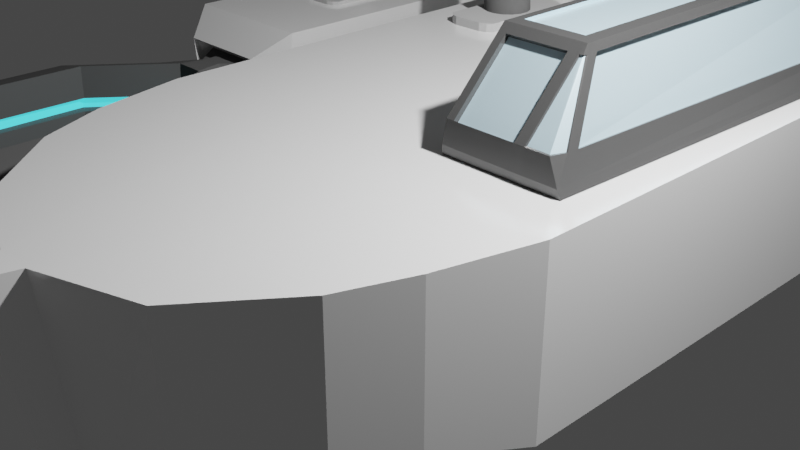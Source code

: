# Source: Valka.blend  (saved by Blender 4.0.36; exported with 4.5.12 LTS)
import bpy
from mathutils import Matrix  # noqa: F401  (used for matrix-valued properties, if any)

bpy.ops.wm.read_factory_settings(use_empty=True)
scene = bpy.context.scene
scene.name = 'Scene'

# ---- collections
col_collection = bpy.data.collections.new('Collection'); scene.collection.children.link(col_collection)
col_disccatcher = bpy.data.collections.new('DiscCatcher'); col_collection.children.link(col_disccatcher)

# ---- materials (node trees are filled in below, after node groups)
mat_white_medium_gloss = bpy.data.materials.new('white_medium_gloss')
mat_white_medium_gloss.use_transparent_shadow = False
mat_gray_medium_flat = bpy.data.materials.new('gray_medium_flat')
mat_gray_medium_flat.use_transparent_shadow = False
mat_glass = bpy.data.materials.new('glass')
mat_glass.use_transparent_shadow = False
mat_gray_medium_gloss = bpy.data.materials.new('gray_medium_gloss')
mat_gray_medium_gloss.alpha_threshold = 0.0
mat_gray_medium_gloss.use_transparent_shadow = False
mat_gray_medium_gloss.roughness = 0.5
mat_gray_medium_gloss.line_color = (0.0, 0.0, 0.0, 1.0)
mat_gray_light_flat = bpy.data.materials.new('gray_light_flat')
mat_gray_light_flat.use_transparent_shadow = False
mat_mag_lev_glow = bpy.data.materials.new('mag_lev_glow')
mat_mag_lev_glow.use_transparent_shadow = False

# ---- material node trees
mat_white_medium_gloss.use_nodes = True; mat_white_medium_gloss.node_tree.nodes.clear()
_N = mat_white_medium_gloss.node_tree.nodes; _L = mat_white_medium_gloss.node_tree.links
n0 = _N.new('ShaderNodeBsdfPrincipled'); n0.name = 'Principled BSDF'; n0.location = (10, 300)
n0.distribution = 'GGX'
n0.subsurface_method = 'RANDOM_WALK_SKIN'
n0.inputs[0].default_value = (1.0, 1.0, 1.0, 1.0)
n0.inputs[1].default_value = 0.2913
n0.inputs[2].default_value = 0.1693
n0.inputs[3].default_value = 1.45
n0.inputs[27].default_value = (0.0, 0.0, 0.0, 1.0)
n0.inputs[28].default_value = 1.0
n1 = _N.new('ShaderNodeOutputMaterial'); n1.name = 'Material Output'; n1.location = (300, 300)
_L.new(n0.outputs[0], n1.inputs[0])
n1.is_active_output = True
mat_gray_medium_flat.use_nodes = True; mat_gray_medium_flat.node_tree.nodes.clear()
_N = mat_gray_medium_flat.node_tree.nodes; _L = mat_gray_medium_flat.node_tree.links
n0 = _N.new('ShaderNodeBsdfPrincipled'); n0.name = 'Principled BSDF'; n0.location = (10, 300)
n0.distribution = 'GGX'
n0.subsurface_method = 'RANDOM_WALK_SKIN'
n0.inputs[0].default_value = (0.1025, 0.1025, 0.1025, 1.0)
n0.inputs[2].default_value = 1.0
n0.inputs[3].default_value = 1.45
n0.inputs[13].default_value = 0.1457
n0.inputs[27].default_value = (0.0, 0.0, 0.0, 1.0)
n0.inputs[28].default_value = 1.0
n1 = _N.new('ShaderNodeOutputMaterial'); n1.name = 'Material Output'; n1.location = (300, 300)
_L.new(n0.outputs[0], n1.inputs[0])
n1.is_active_output = True
mat_glass.use_nodes = True; mat_glass.node_tree.nodes.clear()
_N = mat_glass.node_tree.nodes; _L = mat_glass.node_tree.links
n0 = _N.new('ShaderNodeBsdfPrincipled'); n0.name = 'Principled BSDF'; n0.location = (10, 300)
n0.distribution = 'GGX'
n0.subsurface_method = 'RANDOM_WALK_SKIN'
n0.inputs[0].default_value = (0.528, 0.7094, 0.8, 1.0)
n0.inputs[1].default_value = 0.3307
n0.inputs[2].default_value = 0.311
n0.inputs[3].default_value = 1.45
n0.inputs[13].default_value = 0.3661
n0.inputs[27].default_value = (0.0, 0.0, 0.0, 1.0)
n0.inputs[28].default_value = 1.0
n1 = _N.new('ShaderNodeOutputMaterial'); n1.name = 'Material Output'; n1.location = (300, 300)
_L.new(n0.outputs[0], n1.inputs[0])
n1.is_active_output = True
mat_gray_medium_gloss.use_nodes = True; mat_gray_medium_gloss.node_tree.nodes.clear()
_N = mat_gray_medium_gloss.node_tree.nodes; _L = mat_gray_medium_gloss.node_tree.links
n0 = _N.new('ShaderNodeOutputMaterial'); n0.name = 'Material Output'; n0.location = (300, 300)
n1 = _N.new('ShaderNodeBsdfPrincipled'); n1.name = 'Principled BSDF'; n1.location = (10, 300)
n1.distribution = 'GGX'
n1.subsurface_method = 'RANDOM_WALK_SKIN'
n1.inputs[0].default_value = (0.08353, 0.08353, 0.08353, 1.0)
n1.inputs[1].default_value = 0.2677
n1.inputs[2].default_value = 0.2323
n1.inputs[3].default_value = 1.45
n1.inputs[13].default_value = 0.6969
n1.inputs[27].default_value = (0.0, 0.0, 0.0, 1.0)
n1.inputs[28].default_value = 1.0
_L.new(n1.outputs[0], n0.inputs[0])
n0.is_active_output = True
mat_gray_light_flat.use_nodes = True; mat_gray_light_flat.node_tree.nodes.clear()
_N = mat_gray_light_flat.node_tree.nodes; _L = mat_gray_light_flat.node_tree.links
n0 = _N.new('ShaderNodeBsdfPrincipled'); n0.name = 'Principled BSDF'; n0.location = (10, 300)
n0.distribution = 'GGX'
n0.subsurface_method = 'RANDOM_WALK_SKIN'
n0.inputs[0].default_value = (0.448, 0.448, 0.448, 1.0)
n0.inputs[2].default_value = 1.0
n0.inputs[3].default_value = 1.45
n0.inputs[27].default_value = (0.0, 0.0, 0.0, 1.0)
n0.inputs[28].default_value = 1.0
n1 = _N.new('ShaderNodeOutputMaterial'); n1.name = 'Material Output'; n1.location = (300, 300)
_L.new(n0.outputs[0], n1.inputs[0])
n1.is_active_output = True
mat_mag_lev_glow.use_nodes = True; mat_mag_lev_glow.node_tree.nodes.clear()
_N = mat_mag_lev_glow.node_tree.nodes; _L = mat_mag_lev_glow.node_tree.links
n0 = _N.new('ShaderNodeBsdfPrincipled'); n0.name = 'Principled BSDF'; n0.location = (10, 300)
n0.distribution = 'GGX'
n0.subsurface_method = 'RANDOM_WALK_SKIN'
n0.inputs[0].default_value = (0.07817, 0.6683, 0.8, 1.0)
n0.inputs[3].default_value = 1.45
n0.inputs[27].default_value = (0.07251, 0.8481, 0.9551, 1.0)
n0.inputs[28].default_value = 1.0
n1 = _N.new('ShaderNodeOutputMaterial'); n1.name = 'Material Output'; n1.location = (300, 300)
_L.new(n0.outputs[0], n1.inputs[0])
n1.is_active_output = True

# ---- world
world_world = bpy.data.worlds.new('World'); scene.world = world_world
world_world.use_nodes = True; world_world.node_tree.nodes.clear()
_N = world_world.node_tree.nodes; _L = world_world.node_tree.links
n0 = _N.new('ShaderNodeOutputWorld'); n0.name = 'World Output'; n0.location = (300, 300)
n1 = _N.new('ShaderNodeBackground'); n1.name = 'Background'; n1.location = (10, 300)
n1.inputs[0].default_value = (0.05088, 0.05088, 0.05088, 1.0)
_L.new(n1.outputs[0], n0.inputs[0])
n0.is_active_output = True
world_world.color = (0.05088, 0.05088, 0.05088)
world_world.use_sun_shadow = False
world_world.sun_shadow_jitter_overblur = 0.0

# ---- cameras
cam_camera = bpy.data.cameras.new('Camera')
cam_camera.clip_end = 100.0
cam_camera.ortho_scale = 7.314

# ---- lights
light_light = bpy.data.lights.new('Light', 'POINT')
light_light.transmission_factor = 0.0
light_light.use_soft_falloff = False
light_light.energy = 1000.0
light_light.shadow_soft_size = 0.1
light_light.shadow_maximum_resolution = 0.006
light_light.use_absolute_resolution = True

# ---- meshes
me_cube = bpy.data.meshes.new('Cube')
me_cube.from_pydata([(1.95, 14.74, 0.7684), (1.95, 14.74, -0.7684), (2.558, -0.7949, 1.0), (2.558, -0.7949, -1.0), (-2.08, 14.74, 0.7684), (-2.08, 14.74, -0.7684), (-2.687, -0.7949, 1.0), (-2.687, -0.7949, -1.0), (-1.297, -3.599, -0.4216), (-1.297, -3.599, 0.9725), (1.239, -3.599, 0.9725), (1.239, -3.599, -0.4216), (0.7819, 14.37, -0.9316), (0.9024, 14.37, -0.9072), (0.8093, -1.26, 1.0), (-0.9391, -1.26, 1.0), (-0.5066, -0.7837, -2.233), (0.3519, -0.7837, -2.244), (1.612, 14.37, 0.7587), (-1.904, 14.37, 0.7121), (0.1383, -3.965, 0.9725), (-0.2681, -3.965, 0.9725), (-0.2659, -3.643, -1.72), (0.1361, -3.643, -1.72), (-2.687, 5.245, -1.0), (2.558, 5.245, 1.0), (-2.687, 5.245, 1.0), (2.558, 5.245, -1.0), (-0.9391, 5.528, -1.77), (0.8093, 5.528, -1.77), (0.8093, 5.245, 1.0), (-0.9391, 5.245, 1.0), (-2.687, 13.76, 1.0), (2.558, 13.76, -1.0), (-2.687, 13.76, -1.0), (2.558, 13.76, 1.0), (-2.08, 14.84, -1.824), (-0.9391, 14.82, -2.055), (-2.415, 13.82, 1.968), (-2.08, 14.8, 1.952), (0.8093, 14.8, 2.184), (1.95, 14.8, 1.952), (-0.9391, 14.8, 2.184), (2.285, 13.82, 1.968), (1.916, 6.094, 2.184), (0.8093, 13.82, 2.184), (0.8093, 6.094, 2.184), (-0.9391, 13.82, 2.184), (-0.9391, 6.094, 2.184), (-2.046, 6.094, 2.184), (2.285, 13.84, -1.76), (1.95, 14.84, -1.824), (0.8093, 14.82, -2.055), (-2.415, 13.84, -1.76), (-2.35, 5.464, -1.579), (-0.9391, 13.87, -2.058), (-0.9391, 5.576, -2.081), (0.8093, 13.87, -2.058), (0.8093, 5.576, -2.081), (2.221, 5.464, -1.579), (-0.8615, 6.03, 2.095), (-0.8615, 5.309, 1.089), (0.7317, 5.309, 1.089), (0.7317, 6.03, 2.095), (2.354, 5.309, 1.089), (-2.455, 5.309, 1.089), (1.807, 6.03, 2.095), (-1.87, 6.03, 2.095), (-0.8615, 6.131, 2.022), (-0.8615, 5.41, 1.017), (0.7317, 5.41, 1.017), (0.7317, 6.131, 2.022), (-2.455, 5.41, 1.017), (-1.87, 6.131, 2.022), (2.445, 5.27, -1.071), (0.9022, 5.519, -1.751), (2.148, 5.463, -1.582), (0.9022, 5.561, -2.025), (2.446, 5.573, -0.9807), (0.9035, 5.822, -1.66), (2.149, 5.767, -1.491), (0.9035, 5.865, -1.934), (-1.125, 5.51, -1.732), (-2.462, 5.294, -1.143), (-1.125, 5.547, -1.969), (-2.204, 5.462, -1.585), (-1.076, 5.822, -1.652), (-2.525, 5.588, -1.014), (-1.076, 5.862, -1.909), (-2.246, 5.77, -1.493), (1.842, 14.37, -0.7164), (1.842, 14.37, 0.7121), (2.235, -0.8957, 1.0), (2.235, 5.245, 1.0), (1.703, 14.8, 2.003), (1.676, 6.094, 2.184), (2.178, 13.82, 2.184), (1.703, 14.84, -1.874), (1.915, 5.488, -1.688), (2.178, 13.85, -1.994), (2.191, 5.309, 1.089), (1.652, 6.03, 2.095), (2.206, 5.41, 1.017), (1.667, 6.131, 2.022), (2.11, 5.324, -1.219), (1.877, 5.484, -1.678), (2.112, 5.627, -1.128), (1.879, 5.788, -1.587), (-1.904, 14.37, -0.7164), (1.008, -1.207, 1.0), (1.008, 5.495, -1.683), (0.9388, 14.82, -2.029), (0.9695, 5.563, -2.024), (1.008, 13.86, -2.049), (1.077, 5.49, -1.674), (1.044, 5.55, -1.975), (1.079, 5.794, -1.583), (1.045, 5.854, -1.884), (0.6245, -0.7849, -2.072), (-0.8431, 14.37, -0.9316), (1.008, 5.245, 1.0), (0.9388, 14.8, 2.158), (0.935, 6.094, 2.184), (1.008, 13.82, 2.184), (0.9126, 5.309, 1.089), (0.8462, 6.03, 2.095), (0.9126, 5.41, 1.017), (0.8462, 6.131, 2.022), (2.415, 5.245, 1.0), (2.235, -0.2329, 1.0), (2.246, 5.441, 1.288), (-1.905, 14.74, -0.7119), (1.841, 14.74, 0.7165), (1.841, 14.74, -0.7119), (-1.905, 14.74, 0.7165), (0.7802, 14.82, -1.908), (1.841, 14.83, -1.693), (-0.8448, 14.79, 2.032), (1.841, 14.79, 1.817), (0.7802, 14.79, 2.032), (1.611, 14.79, 1.864), (-1.905, 14.79, 1.817), (-0.8448, 14.82, -1.908), (-1.905, 14.83, -1.693), (0.9006, 14.82, -1.884), (0.9006, 14.79, 2.008), (1.611, 14.83, -1.74), (-0.8431, 14.37, 0.9273), (0.7819, 14.37, 0.9273), (0.7819, 14.44, -1.912), (1.842, 14.46, -1.698), (-0.8431, 14.42, 2.028), (1.842, 14.42, 1.813), (0.7819, 14.42, 2.028), (1.612, 14.42, 1.859), (-1.904, 14.42, 1.813), (-0.8431, 14.44, -1.912), (-1.904, 14.46, -1.698), (0.9024, 14.44, -1.888), (0.9024, 14.37, 0.9029), (1.612, 14.37, -0.7631), (0.9024, 14.42, 2.003), (1.612, 14.45, -1.744), (-2.481, -1.866, -0.7108), (-2.481, -1.866, 0.9863), (2.272, -1.866, -0.7108), (2.272, -1.866, 0.9863), (0.4868, -2.69, 0.9863), (-0.6957, -2.69, 0.9863), (-0.4572, -1.873, -2.06), (0.3162, -1.837, -2.094), (1.916, -2.045, 0.9863), (0.5642, -1.834, -1.935), (0.6896, -2.596, 0.9863), (-2.166, -2.617, -0.5662), (1.983, -2.617, -0.5662), (0.3148, -3.353, 0.9794), (-0.5363, -3.353, 0.9794), (-0.4074, -2.929, -1.864), (0.2105, -2.917, -1.9), (1.655, -2.834, 0.9794), (0.4007, -2.869, -1.717), (0.515, -3.291, 0.9794), (-2.166, -2.617, 0.9794), (1.983, -2.617, 0.9794), (-0.2532, -2.929, -1.979), (-0.2404, -1.844, -2.175), (-0.2148, -0.7837, -2.363), (-0.2078, 5.528, -1.77), (0.1537, -2.929, -1.979), (0.3611, 5.528, -1.77), (0.2063, -0.7837, -2.363), (0.1712, -1.844, -2.175), (0.05146, -4.342, 0.9739), (-0.1813, -4.342, 0.9739), (-0.18, -3.901, -1.745), (0.05023, -3.901, -1.745), (-0.1362, -3.681, -2.011), (0.05771, -3.681, -2.011), (0.06617, -2.966, -2.217), (-0.1301, -2.966, -2.217), (0.07463, -1.911, -2.413), (-0.1239, -1.911, -2.413), (0.1662, 5.49, -2.061), (-0.1082, 5.49, -2.061), (-0.1116, -0.8214, -2.589), (0.09155, -0.8214, -2.589)], [], [(31, 26, 6, 15), (183, 174, 8, 9), (34, 32, 4, 5), (27, 25, 2, 3), (39, 42, 137, 141), (22, 21, 9, 8), (177, 183, 9, 21), (175, 184, 10, 11), (176, 177, 21, 20), (174, 178, 22, 8), (178, 185, 22), (196, 198, 23), (94, 41, 138, 140), (52, 37, 142, 135), (24, 28, 16, 7), (28, 188, 187, 16), (120, 30, 14, 109), (30, 31, 15, 14), (35, 0, 41, 43), (128, 25, 64), (0, 1, 133, 132), (24, 34, 53, 54), (33, 35, 25, 27), (33, 27, 59, 50), (7, 6, 26, 24), (25, 44, 66, 130, 64), (25, 35, 43, 44), (111, 52, 135, 144), (1, 0, 35, 33), (29, 190, 188, 28, 56, 58), (110, 29, 75, 114), (51, 97, 146, 136), (97, 111, 144, 146), (24, 26, 32, 34), (45, 47, 48, 46), (123, 45, 46, 122), (47, 38, 49, 48), (42, 39, 38, 47), (121, 40, 45, 123), (40, 42, 47, 45), (26, 31, 61, 65), (32, 26, 49, 38), (4, 32, 38, 39), (37, 36, 143, 142), (55, 57, 58, 56), (53, 55, 56, 54), (99, 50, 59, 98), (97, 51, 50, 99), (36, 37, 55, 53), (37, 52, 57, 55), (28, 24, 83, 82), (34, 5, 36, 53), (1, 33, 50, 51), (41, 0, 132, 138), (64, 128, 93, 100), (125, 124, 126, 127), (67, 65, 72, 73), (122, 46, 63, 125), (49, 26, 65, 67), (48, 49, 67, 60), (31, 30, 62, 61), (46, 48, 60, 63), (72, 69, 68, 73), (69, 70, 71, 68), (60, 67, 73, 68), (63, 60, 68, 71), (65, 61, 69, 72), (61, 62, 70, 69), (75, 77, 81, 79), (59, 27, 74, 76), (29, 58, 77, 75), (98, 59, 76, 105), (116, 79, 81, 117), (114, 75, 79, 116), (105, 76, 80, 107), (76, 74, 78, 80), (83, 85, 89, 87), (54, 56, 84, 85), (56, 28, 82, 84), (24, 54, 85, 83), (86, 87, 89, 88), (84, 82, 86, 88), (85, 84, 88, 89), (82, 83, 87, 86), (115, 105, 107, 117), (74, 104, 106, 78), (78, 106, 107, 80), (112, 98, 105, 115), (124, 100, 102, 126), (126, 102, 103, 127), (44, 95, 101, 66), (102, 100, 101, 103), (111, 97, 99, 113), (113, 99, 98, 112), (41, 94, 96, 43), (43, 96, 95, 44), (4, 39, 141, 134), (104, 74, 27, 3, 118, 110, 114), (1, 51, 136, 133), (120, 93, 100, 124), (25, 128, 93, 129, 92, 2), (180, 182, 176, 20, 10, 184), (179, 181, 175, 11, 23), (121, 94, 140, 145), (29, 110, 118, 17), (5, 4, 134, 131), (30, 120, 124, 62), (42, 40, 139, 137), (57, 113, 112, 58), (52, 111, 113, 57), (124, 125, 63, 62), (70, 62, 63, 71), (58, 112, 115, 77), (77, 115, 117, 81), (104, 114, 116, 106), (106, 116, 117, 107), (95, 122, 125, 101), (101, 125, 127, 103), (94, 121, 123, 96), (96, 123, 122, 95), (40, 121, 145, 139), (93, 120, 109, 92, 129), (100, 101, 66, 130, 64), (137, 139, 153, 151), (131, 134, 19, 108), (141, 137, 151, 155), (132, 133, 90, 91), (143, 131, 108, 157), (140, 138, 152, 154), (135, 142, 156, 149), (138, 132, 91, 152), (144, 135, 149, 158), (136, 146, 162, 150), (139, 145, 161, 153), (142, 143, 157, 156), (145, 140, 154, 161), (133, 136, 150, 90), (134, 141, 155, 19), (36, 5, 131, 143), (160, 18, 91, 90), (108, 19, 147, 119), (119, 147, 148, 12), (119, 12, 149, 156), (160, 90, 150, 162), (148, 147, 151, 153), (159, 148, 153, 161), (147, 19, 155, 151), (108, 119, 156, 157), (91, 18, 154, 152), (13, 160, 162, 158), (13, 159, 18, 160), (12, 148, 159, 13), (12, 13, 158, 149), (18, 159, 161, 154), (146, 144, 158, 162), (92, 109, 173, 171), (17, 118, 172, 170), (2, 92, 171, 166), (16, 187, 186, 169), (7, 16, 169, 163), (14, 15, 168, 167), (109, 14, 167, 173), (3, 2, 166, 165), (15, 6, 164, 168), (6, 7, 163, 164), (171, 173, 182, 180), (170, 172, 181, 179), (3, 165, 172, 118), (166, 171, 180, 184), (169, 186, 185, 178), (163, 169, 178, 174), (167, 168, 177, 176), (173, 167, 176, 182), (165, 166, 184, 175), (168, 164, 183, 177), (164, 163, 174, 183), (196, 193, 194, 195), (191, 192, 201, 206), (186, 187, 205, 202), (190, 191, 206, 203), (187, 188, 204, 205), (191, 190, 29, 17), (192, 191, 17, 170), (23, 189, 179), (189, 192, 170, 179), (20, 21, 194, 193), (23, 20, 193, 196), (21, 22, 195, 194), (200, 202, 201, 199), (205, 204, 203, 206), (202, 205, 206, 201), (197, 200, 199, 198), (188, 190, 203, 204), (22, 185, 200, 197), (189, 23, 198, 199), (185, 186, 202, 200), (197, 198, 196, 195), (192, 189, 199, 201), (197, 195, 22), (10, 20, 23, 11), (172, 165, 175, 181)])
me_cube.polygons.foreach_set('material_index', [0, 0, 0, 0, 0, 0, 0, 0, 0, 0, 0, 0, 0, 0, 0, 0, 0, 0, 0, 0, 0, 0, 0, 0, 0, 0, 0, 0, 0, 0, 0, 0, 0, 0, 0, 0, 0, 0, 0, 0, 0, 0, 0, 0, 0, 0, 0, 0, 0, 0, 0, 0, 0, 0, 0, 0, 0, 0, 0, 0, 0, 0, 1, 1, 0, 0, 0, 0, 0, 0, 0, 0, 1, 0, 0, 0, 0, 0, 0, 0, 1, 0, 0, 0, 0, 0, 1, 0, 0, 0, 0, 0, 0, 0, 0, 0, 0, 0, 0, 0, 0, 0, 0, 0, 0, 0, 0, 0, 0, 0, 0, 0, 0, 0, 0, 1, 0, 0, 0, 0, 0, 0, 0, 0, 0, 0, 0, 0, 0, 0, 0, 0, 0, 0, 0, 0, 0, 0, 0, 1, 1, 1, 1, 1, 1, 1, 1, 1, 1, 1, 1, 1, 1, 1, 0, 0, 0, 0, 0, 0, 0, 0, 0, 0, 0, 0, 0, 0, 0, 0, 0, 0, 0, 0, 0, 0, 0, 0, 0, 0, 0, 0, 0, 0, 0, 0, 0, 0, 0, 0, 0, 0, 0, 0, 0, 0, 0, 0, 0, 0, 0])
_uv = me_cube.uv_layers.new(name='UVMap')
_uv.uv.foreach_set('vector', [0.7917, 0.6484, 0.875, 0.6484, 0.875, 0.75, 0.7917, 0.75, 0.625, 0.0, 0.375, 0.0, 0.375, 0.0, 0.625, 0.0, 0.375, 0.2347, 0.625, 0.2347, 0.625, 0.25, 0.375, 0.25, 0.375, 0.6484, 0.625, 0.6484, 0.625, 0.75, 0.375, 0.75, 0.875, 0.5, 0.7917, 0.5, 0.7917, 0.5, 0.875, 0.5, 0.375, 0.9167, 0.625, 0.9167, 0.625, 1.0, 0.375, 1.0, 0.7917, 0.75, 0.875, 0.75, 0.875, 0.75, 0.7917, 0.75, 0.375, 0.75, 0.625, 0.75, 0.625, 0.75, 0.375, 0.75, 0.7083, 0.75, 0.7917, 0.75, 0.7917, 0.75, 0.7083, 0.75, 0.125, 0.75, 0.2083, 0.75, 0.2083, 0.75, 0.125, 0.75, 0.2083, 0.75, 0.23, 0.75, 0.2083, 0.75, 0.375, 0.8333, 0.2917, 0.75, 0.2917, 0.75, 0.6431, 0.5, 0.625, 0.5, 0.625, 0.5, 0.6431, 0.5, 0.2917, 0.5, 0.2083, 0.5, 0.2083, 0.5, 0.2917, 0.5, 0.125, 0.6484, 0.2083, 0.6484, 0.2083, 0.75, 0.125, 0.75, 0.2083, 0.6484, 0.2432, 0.6484, 0.2359, 0.75, 0.2083, 0.75, 0.6989, 0.6484, 0.7083, 0.6484, 0.7083, 0.75, 0.6989, 0.75, 0.7083, 0.6484, 0.7917, 0.6484, 0.7917, 0.75, 0.7083, 0.75, 0.625, 0.5153, 0.625, 0.5, 0.625, 0.5, 0.625, 0.5153, 0.634, 0.6484, 0.625, 0.6484, 0.625, 0.6484, 0.625, 0.5, 0.375, 0.5, 0.375, 0.5, 0.625, 0.5, 0.375, 0.1016, 0.375, 0.2347, 0.375, 0.2347, 0.375, 0.1016, 0.375, 0.5153, 0.625, 0.5153, 0.625, 0.6484, 0.375, 0.6484, 0.375, 0.5153, 0.375, 0.6484, 0.375, 0.6484, 0.375, 0.5153, 0.375, 0.0, 0.625, 0.0, 0.625, 0.1016, 0.375, 0.1016, 0.625, 0.6484, 0.625, 0.6484, 0.625, 0.6484, 0.625, 0.6484, 0.625, 0.6484, 0.625, 0.6484, 0.625, 0.5153, 0.625, 0.5153, 0.625, 0.6484, 0.3011, 0.5, 0.2917, 0.5, 0.2917, 0.5, 0.3011, 0.5, 0.375, 0.5, 0.625, 0.5, 0.625, 0.5153, 0.375, 0.5153, 0.2917, 0.6484, 0.2703, 0.6484, 0.2432, 0.6484, 0.2083, 0.6484, 0.2083, 0.6484, 0.2917, 0.6484, 0.3011, 0.6484, 0.2917, 0.6484, 0.2917, 0.6484, 0.3011, 0.6484, 0.375, 0.5, 0.3569, 0.5, 0.3569, 0.5, 0.375, 0.5, 0.3569, 0.5, 0.3011, 0.5, 0.3011, 0.5, 0.3569, 0.5, 0.375, 0.1016, 0.625, 0.1016, 0.625, 0.2347, 0.375, 0.2347, 0.7083, 0.5153, 0.7917, 0.5153, 0.7917, 0.6484, 0.7083, 0.6484, 0.6989, 0.5153, 0.7083, 0.5153, 0.7083, 0.6484, 0.6989, 0.6484, 0.7917, 0.5153, 0.875, 0.5153, 0.875, 0.6484, 0.7917, 0.6484, 0.7917, 0.5, 0.875, 0.5, 0.875, 0.5153, 0.7917, 0.5153, 0.6989, 0.5, 0.7083, 0.5, 0.7083, 0.5153, 0.6989, 0.5153, 0.7083, 0.5, 0.7917, 0.5, 0.7917, 0.5153, 0.7083, 0.5153, 0.875, 0.6484, 0.7917, 0.6484, 0.7917, 0.6484, 0.875, 0.6484, 0.625, 0.2347, 0.625, 0.1016, 0.625, 0.1016, 0.625, 0.2347, 0.625, 0.25, 0.625, 0.2347, 0.625, 0.2347, 0.625, 0.25, 0.2083, 0.5, 0.125, 0.5, 0.125, 0.5, 0.2083, 0.5, 0.2083, 0.5153, 0.2917, 0.5153, 0.2917, 0.6484, 0.2083, 0.6484, 0.125, 0.5153, 0.2083, 0.5153, 0.2083, 0.6484, 0.125, 0.6484, 0.3569, 0.5153, 0.375, 0.5153, 0.375, 0.6484, 0.3569, 0.6484, 0.3569, 0.5, 0.375, 0.5, 0.375, 0.5153, 0.3569, 0.5153, 0.125, 0.5, 0.2083, 0.5, 0.2083, 0.5153, 0.125, 0.5153, 0.2083, 0.5, 0.2917, 0.5, 0.2917, 0.5153, 0.2083, 0.5153, 0.2083, 0.6484, 0.125, 0.6484, 0.125, 0.6484, 0.2083, 0.6484, 0.375, 0.2347, 0.375, 0.25, 0.375, 0.25, 0.375, 0.2347, 0.375, 0.5, 0.375, 0.5153, 0.375, 0.5153, 0.375, 0.5, 0.625, 0.5, 0.625, 0.5, 0.625, 0.5, 0.625, 0.5, 0.625, 0.6484, 0.634, 0.6484, 0.6431, 0.6484, 0.6431, 0.6484, 0.6989, 0.6484, 0.6989, 0.6484, 0.6989, 0.6484, 0.6989, 0.6484, 0.625, 0.1016, 0.625, 0.1016, 0.625, 0.1016, 0.625, 0.1016, 0.6989, 0.6484, 0.7083, 0.6484, 0.7083, 0.6484, 0.6989, 0.6484, 0.625, 0.1016, 0.625, 0.1016, 0.625, 0.1016, 0.625, 0.1016, 0.7917, 0.6484, 0.875, 0.6484, 0.875, 0.6484, 0.7917, 0.6484, 0.7917, 0.6484, 0.7083, 0.6484, 0.7083, 0.6484, 0.7917, 0.6484, 0.7083, 0.6484, 0.7917, 0.6484, 0.7917, 0.6484, 0.7083, 0.6484, 0.875, 0.6484, 0.7917, 0.6484, 0.7917, 0.6484, 0.875, 0.6484, 0.7917, 0.6484, 0.7083, 0.6484, 0.7083, 0.6484, 0.7917, 0.6484, 0.7917, 0.6484, 0.875, 0.6484, 0.875, 0.6484, 0.7917, 0.6484, 0.7083, 0.6484, 0.7917, 0.6484, 0.7917, 0.6484, 0.7083, 0.6484, 0.875, 0.6484, 0.7917, 0.6484, 0.7917, 0.6484, 0.875, 0.6484, 0.7917, 0.6484, 0.7083, 0.6484, 0.7083, 0.6484, 0.7917, 0.6484, 0.2917, 0.6484, 0.2917, 0.6484, 0.2917, 0.6484, 0.2917, 0.6484, 0.375, 0.6484, 0.375, 0.6484, 0.375, 0.6484, 0.375, 0.6484, 0.2917, 0.6484, 0.2917, 0.6484, 0.2917, 0.6484, 0.2917, 0.6484, 0.3569, 0.6484, 0.375, 0.6484, 0.375, 0.6484, 0.3569, 0.6484, 0.3011, 0.6484, 0.2917, 0.6484, 0.2917, 0.6484, 0.3011, 0.6484, 0.3011, 0.6484, 0.2917, 0.6484, 0.2917, 0.6484, 0.3011, 0.6484, 0.3569, 0.6484, 0.375, 0.6484, 0.375, 0.6484, 0.3569, 0.6484, 0.375, 0.6484, 0.375, 0.6484, 0.375, 0.6484, 0.375, 0.6484, 0.375, 0.1016, 0.375, 0.1016, 0.375, 0.1016, 0.375, 0.1016, 0.125, 0.6484, 0.2083, 0.6484, 0.2083, 0.6484, 0.125, 0.6484, 0.2083, 0.6484, 0.2083, 0.6484, 0.2083, 0.6484, 0.2083, 0.6484, 0.375, 0.1016, 0.375, 0.1016, 0.375, 0.1016, 0.375, 0.1016, 0.2083, 0.6484, 0.125, 0.6484, 0.125, 0.6484, 0.2083, 0.6484, 0.2083, 0.6484, 0.2083, 0.6484, 0.2083, 0.6484, 0.2083, 0.6484, 0.125, 0.6484, 0.2083, 0.6484, 0.2083, 0.6484, 0.125, 0.6484, 0.2083, 0.6484, 0.125, 0.6484, 0.125, 0.6484, 0.2083, 0.6484, 0.3011, 0.6484, 0.3569, 0.6484, 0.3569, 0.6484, 0.3011, 0.6484, 0.375, 0.6484, 0.3569, 0.6484, 0.3569, 0.6484, 0.375, 0.6484, 0.375, 0.6484, 0.3569, 0.6484, 0.3569, 0.6484, 0.375, 0.6484, 0.3011, 0.6484, 0.3569, 0.6484, 0.3569, 0.6484, 0.3011, 0.6484, 0.6989, 0.6484, 0.6431, 0.6484, 0.6431, 0.6484, 0.6989, 0.6484, 0.6989, 0.6484, 0.6431, 0.6484, 0.6431, 0.6484, 0.6989, 0.6484, 0.625, 0.6484, 0.6431, 0.6484, 0.6431, 0.6484, 0.625, 0.6484, 0.6431, 0.6484, 0.0, 0.0, 0.6431, 0.6484, 0.6431, 0.6484, 0.3011, 0.5, 0.3569, 0.5, 0.3569, 0.5153, 0.3011, 0.5153, 0.3011, 0.5153, 0.3569, 0.5153, 0.3569, 0.6484, 0.3011, 0.6484, 0.625, 0.5, 0.6431, 0.5, 0.6431, 0.5153, 0.625, 0.5153, 0.625, 0.5153, 0.6431, 0.5153, 0.6431, 0.6484, 0.625, 0.6484, 0.625, 0.25, 0.625, 0.25, 0.625, 0.25, 0.625, 0.25, 0.3569, 0.6484, 0.375, 0.6484, 0.375, 0.6484, 0.375, 0.75, 0.3011, 0.75, 0.3011, 0.6484, 0.3011, 0.6484, 0.375, 0.5, 0.375, 0.5, 0.375, 0.5, 0.375, 0.5, 0.6989, 0.6484, 0.6431, 0.6484, 0.6431, 0.6484, 0.6989, 0.6484, 0.625, 0.6484, 0.634, 0.6484, 0.6431, 0.6484, 0.6431, 0.6992, 0.6431, 0.75, 0.625, 0.75, 0.6431, 0.75, 0.6989, 0.75, 0.7083, 0.75, 0.7083, 0.75, 0.625, 0.75, 0.625, 0.75, 0.2917, 0.75, 0.3011, 0.75, 0.375, 0.75, 0.375, 0.75, 0.2917, 0.75, 0.6989, 0.5, 0.6431, 0.5, 0.6431, 0.5, 0.6989, 0.5, 0.2917, 0.6484, 0.3011, 0.6484, 0.3011, 0.75, 0.2917, 0.75, 0.375, 0.25, 0.625, 0.25, 0.625, 0.25, 0.375, 0.25, 0.7083, 0.6484, 0.6989, 0.6484, 0.6989, 0.6484, 0.7083, 0.6484, 0.7917, 0.5, 0.7083, 0.5, 0.7083, 0.5, 0.7917, 0.5, 0.2917, 0.5153, 0.3011, 0.5153, 0.3011, 0.6484, 0.2917, 0.6484, 0.2917, 0.5, 0.3011, 0.5, 0.3011, 0.5153, 0.2917, 0.5153, 0.6989, 0.6484, 0.6989, 0.6484, 0.7083, 0.6484, 0.7083, 0.6484, 0.7083, 0.6484, 0.7083, 0.6484, 0.7083, 0.6484, 0.7083, 0.6484, 0.2917, 0.6484, 0.3011, 0.6484, 0.3011, 0.6484, 0.2917, 0.6484, 0.2917, 0.6484, 0.3011, 0.6484, 0.3011, 0.6484, 0.2917, 0.6484, 0.3569, 0.6484, 0.3011, 0.6484, 0.3011, 0.6484, 0.3569, 0.6484, 0.3569, 0.6484, 0.3011, 0.6484, 0.3011, 0.6484, 0.3569, 0.6484, 0.6431, 0.6484, 0.6989, 0.6484, 0.6989, 0.6484, 0.6431, 0.6484, 0.6431, 0.6484, 0.6989, 0.6484, 0.6989, 0.6484, 0.6431, 0.6484, 0.6431, 0.5, 0.6989, 0.5, 0.6989, 0.5153, 0.6431, 0.5153, 0.6431, 0.5153, 0.6989, 0.5153, 0.6989, 0.6484, 0.6431, 0.6484, 0.7083, 0.5, 0.6989, 0.5, 0.6989, 0.5, 0.7083, 0.5, 0.6431, 0.6484, 0.6989, 0.6484, 0.6989, 0.75, 0.6431, 0.75, 0.6431, 0.6992, 0.0, 0.0, 0.0, 0.0, 0.0, 0.0, 0.0, 0.0, 0.0, 0.0, 0.7917, 0.5, 0.7083, 0.5, 0.7083, 0.5, 0.7917, 0.5, 0.375, 0.25, 0.625, 0.25, 0.625, 0.25, 0.375, 0.25, 0.875, 0.5, 0.7917, 0.5, 0.7917, 0.5, 0.875, 0.5, 0.625, 0.5, 0.375, 0.5, 0.375, 0.5, 0.625, 0.5, 0.375, 0.25, 0.375, 0.25, 0.375, 0.25, 0.375, 0.25, 0.6431, 0.5, 0.625, 0.5, 0.625, 0.5, 0.6431, 0.5, 0.2917, 0.5, 0.2083, 0.5, 0.2083, 0.5, 0.2917, 0.5, 0.625, 0.5, 0.625, 0.5, 0.625, 0.5, 0.625, 0.5, 0.3011, 0.5, 0.2917, 0.5, 0.2917, 0.5, 0.3011, 0.5, 0.375, 0.5, 0.3569, 0.5, 0.3569, 0.5, 0.375, 0.5, 0.7083, 0.5, 0.6989, 0.5, 0.6989, 0.5, 0.7083, 0.5, 0.2083, 0.5, 0.125, 0.5, 0.125, 0.5, 0.2083, 0.5, 0.6989, 0.5, 0.6431, 0.5, 0.6431, 0.5, 0.6989, 0.5, 0.375, 0.5, 0.375, 0.5, 0.375, 0.5, 0.375, 0.5, 0.625, 0.25, 0.625, 0.25, 0.625, 0.25, 0.625, 0.25, 0.375, 0.25, 0.375, 0.25, 0.375, 0.25, 0.375, 0.25, 0.375, 0.4819, 0.625, 0.4819, 0.625, 0.5, 0.375, 0.5, 0.375, 0.25, 0.625, 0.25, 0.625, 0.3333, 0.375, 0.3333, 0.375, 0.3333, 0.625, 0.3333, 0.625, 0.4167, 0.375, 0.4167, 0.375, 0.3333, 0.375, 0.4167, 0.375, 0.4167, 0.375, 0.3333, 0.375, 0.4819, 0.375, 0.5, 0.375, 0.5, 0.375, 0.4819, 0.625, 0.4167, 0.625, 0.3333, 0.625, 0.3333, 0.625, 0.4167, 0.625, 0.4261, 0.625, 0.4167, 0.625, 0.4167, 0.625, 0.4261, 0.625, 0.3333, 0.625, 0.25, 0.625, 0.25, 0.625, 0.3333, 0.375, 0.25, 0.375, 0.3333, 0.375, 0.3333, 0.375, 0.25, 0.625, 0.5, 0.625, 0.4819, 0.625, 0.4819, 0.625, 0.5, 0.375, 0.4261, 0.375, 0.4819, 0.375, 0.4819, 0.375, 0.4261, 0.375, 0.4261, 0.625, 0.4261, 0.625, 0.4819, 0.375, 0.4819, 0.375, 0.4167, 0.625, 0.4167, 0.625, 0.4261, 0.375, 0.4261, 0.375, 0.4167, 0.375, 0.4261, 0.375, 0.4261, 0.375, 0.4167, 0.625, 0.4819, 0.625, 0.4261, 0.625, 0.4261, 0.625, 0.4819, 0.3569, 0.5, 0.3011, 0.5, 0.3011, 0.5, 0.3569, 0.5, 0.6431, 0.75, 0.6989, 0.75, 0.6989, 0.75, 0.6431, 0.75, 0.2917, 0.75, 0.3011, 0.75, 0.3011, 0.75, 0.2917, 0.75, 0.625, 0.75, 0.6431, 0.75, 0.6431, 0.75, 0.625, 0.75, 0.2083, 0.75, 0.2359, 0.75, 0.2339, 0.75, 0.2083, 0.75, 0.125, 0.75, 0.2083, 0.75, 0.2083, 0.75, 0.125, 0.75, 0.7083, 0.75, 0.7917, 0.75, 0.7917, 0.75, 0.7083, 0.75, 0.6989, 0.75, 0.7083, 0.75, 0.7083, 0.75, 0.6989, 0.75, 0.375, 0.75, 0.625, 0.75, 0.625, 0.75, 0.375, 0.75, 0.7917, 0.75, 0.875, 0.75, 0.875, 0.75, 0.7917, 0.75, 0.625, 0.0, 0.375, 0.0, 0.375, 0.0, 0.625, 0.0, 0.6431, 0.75, 0.6989, 0.75, 0.6989, 0.75, 0.6431, 0.75, 0.2917, 0.75, 0.3011, 0.75, 0.3011, 0.75, 0.2917, 0.75, 0.375, 0.75, 0.375, 0.75, 0.3011, 0.75, 0.3011, 0.75, 0.625, 0.75, 0.6431, 0.75, 0.6431, 0.75, 0.625, 0.75, 0.2083, 0.75, 0.2339, 0.75, 0.23, 0.75, 0.2083, 0.75, 0.125, 0.75, 0.2083, 0.75, 0.2083, 0.75, 0.125, 0.75, 0.7083, 0.75, 0.7917, 0.75, 0.7917, 0.75, 0.7083, 0.75, 0.6989, 0.75, 0.7083, 0.75, 0.7083, 0.75, 0.6989, 0.75, 0.375, 0.75, 0.625, 0.75, 0.625, 0.75, 0.375, 0.75, 0.7917, 0.75, 0.875, 0.75, 0.875, 0.75, 0.7917, 0.75, 0.625, 0.0, 0.375, 0.0, 0.375, 0.0, 0.625, 0.0, 0.375, 0.8333, 0.625, 0.8333, 0.625, 0.9167, 0.375, 0.9167, 0.2756, 0.75, 0.2826, 0.75, 0.2826, 0.75, 0.2756, 0.75, 0.2339, 0.75, 0.2359, 0.75, 0.2359, 0.75, 0.2339, 0.75, 0.2703, 0.6484, 0.2756, 0.75, 0.2756, 0.75, 0.2703, 0.6484, 0.2359, 0.75, 0.2432, 0.6484, 0.2432, 0.6484, 0.2359, 0.75, 0.2756, 0.75, 0.2703, 0.6484, 0.2917, 0.6484, 0.2917, 0.75, 0.2826, 0.75, 0.2756, 0.75, 0.2917, 0.75, 0.2917, 0.75, 0.2917, 0.75, 0.2871, 0.75, 0.2917, 0.75, 0.2871, 0.75, 0.2826, 0.75, 0.2917, 0.75, 0.2917, 0.75, 0.7083, 0.75, 0.7917, 0.75, 0.7917, 0.75, 0.7083, 0.75, 0.375, 0.8333, 0.625, 0.8333, 0.625, 0.8333, 0.375, 0.8333, 0.625, 0.9167, 0.375, 0.9167, 0.375, 0.9167, 0.625, 0.9167, 0.23, 0.75, 0.2339, 0.75, 0.2826, 0.75, 0.2871, 0.75, 0.2359, 0.75, 0.2432, 0.6484, 0.2703, 0.6484, 0.2756, 0.75, 0.2339, 0.75, 0.2359, 0.75, 0.2756, 0.75, 0.2826, 0.75, 0.2083, 0.75, 0.23, 0.75, 0.2871, 0.75, 0.2917, 0.75, 0.2432, 0.6484, 0.2703, 0.6484, 0.2703, 0.6484, 0.2432, 0.6484, 0.2083, 0.75, 0.23, 0.75, 0.23, 0.75, 0.2083, 0.75, 0.2871, 0.75, 0.2917, 0.75, 0.2917, 0.75, 0.2871, 0.75, 0.23, 0.75, 0.2339, 0.75, 0.2339, 0.75, 0.23, 0.75, 0.2083, 0.75, 0.2917, 0.75, 0.375, 0.8333, 0.375, 0.9167, 0.2826, 0.75, 0.2871, 0.75, 0.2871, 0.75, 0.2826, 0.75, 0.2083, 0.75, 0.375, 0.9167, 0.2083, 0.75, 0.625, 0.75, 0.625, 0.8333, 0.375, 0.8333, 0.375, 0.75, 0.3011, 0.75, 0.375, 0.75, 0.375, 0.75, 0.3011, 0.75])
me_cube.materials.append(mat_white_medium_gloss)
me_cube.materials.append(mat_gray_medium_flat)
me_cube.use_mirror_vertex_groups = False
me_cube.update()
me_cube_010 = bpy.data.meshes.new('Cube.010')
me_cube_010.from_pydata([(0.6865, 5.059, -0.631), (0.1391, 5.78, 0.3742), (-0.8218, 0.3026, 0.3742), (-0.01618, 0.3026, 0.3742), (-0.01618, 5.78, 0.3742), (-0.8218, 5.78, 0.3742), (0.1391, 0.2978, 0.3742), (0.7471, 4.995, -0.7204), (-0.8218, -0.4375, -0.3868), (-0.009204, -0.4375, -0.3868), (0.1147, -0.4423, -0.3868), (-0.8218, -0.4856, -0.7199), (-0.01618, -0.4856, -0.7199), (0.1391, -0.4903, -0.7199), (-0.8196, 5.231, -0.3868), (-0.8129, 4.992, -0.7125), (0.5674, -0.4831, -0.7204), (0.5302, -0.4903, -0.6308), (0.1391, -0.4903, -0.6336), (-0.01618, -0.4856, -0.6343), (-0.8218, -0.4856, -0.6296), (0.447, -0.2703, -0.386), (0.5781, 5.191, -0.4325), (-0.8196, 5.056, -0.6296), (0.3904, -0.4429, -0.3875), (0.1391, 0.461, 0.3742), (-0.8218, 0.4656, 0.3742), (-0.01618, 0.4656, 0.3742), (-0.8217, -0.2688, -0.3868), (-0.8215, -0.3226, -0.7197), (0.5727, -0.3201, -0.7204), (0.5349, -0.3252, -0.6308), (0.4509, -0.1345, -0.3912), (-0.8217, -0.3207, -0.6296), (-0.8218, 0.2191, 0.2883), (-0.009204, 0.2191, 0.2883), (0.1147, 0.2143, 0.2883), (-0.8215, 5.718, 0.2883), (-0.8218, 0.3827, 0.2883), (-0.7275, 0.3026, 0.3742), (-0.7275, 5.78, 0.3742), (-0.7275, -0.4375, -0.3868), (-0.7275, -0.4856, -0.7199), (-0.7275, -0.4856, -0.6301), (-0.7275, 0.4656, 0.3742), (-0.7275, 0.2191, 0.2883), (0.1736, 0.2687, 0.2847), (0.1883, 5.714, 0.2838), (0.174, 0.3943, 0.2885), (0.1604, 0.2198, 0.2897), (-0.01618, 0.4656, 0.3399), (-0.01618, 5.78, 0.3399), (-0.7275, 5.78, 0.3399), (-0.7275, 0.4656, 0.3399), (-0.7275, -0.395, -0.4281), (-0.01618, -0.395, -0.4281), (-0.01618, 0.2616, 0.247), (-0.7275, 0.2616, 0.247), (0.1336, 5.715, 0.2573), (0.5233, 5.192, -0.4591), (0.3962, -0.1339, -0.4178), (0.1193, 0.3949, 0.2619), (-0.7678, -0.2688, -0.3867), (-0.7657, 5.231, -0.3867), (-0.7676, 5.718, 0.2884), (-0.7678, 0.3827, 0.2884), (0.157, 0.2547, 0.2853), (0.4298, -0.273, -0.3863), (0.3733, -0.418, -0.3854), (0.122, -0.4174, -0.3847), (0.1438, 0.2433, 0.2862), (0.1225, 0.2379, 0.2848)], [], [(27, 3, 6, 25), (44, 26, 2, 39), (45, 34, 8, 41), (36, 35, 9, 10), (41, 8, 20, 43), (10, 9, 19, 18), (10, 18, 17), (31, 17, 16, 30), (48, 46, 21, 32), (43, 20, 11, 42), (18, 19, 12, 13), (17, 18, 13, 16), (21, 46, 66, 67), (33, 28, 14, 23), (32, 21, 17, 31), (21, 24, 17), (33, 23, 15, 29), (34, 2, 26, 38), (20, 33, 29, 11), (17, 24, 10), (49, 36, 71, 70), (38, 26, 5, 37), (22, 32, 31, 0), (20, 8, 28, 33), (48, 32, 60, 61), (0, 31, 30, 7), (40, 5, 26, 44), (4, 27, 25, 1), (37, 14, 63, 64), (8, 34, 38, 28), (6, 3, 35, 36), (39, 2, 34, 45), (3, 39, 45, 35), (4, 40, 52, 51), (19, 43, 42, 12), (9, 41, 43, 19), (9, 35, 56, 55), (27, 44, 39, 3), (1, 25, 48, 47), (25, 6, 46, 48), (46, 6, 49), (6, 36, 49), (51, 52, 53, 50), (27, 4, 51, 50), (40, 44, 53, 52), (44, 27, 50, 53), (56, 57, 54, 55), (35, 45, 57, 56), (41, 9, 55, 54), (45, 41, 54, 57), (58, 61, 60, 59), (47, 48, 61, 58), (22, 47, 58, 59), (32, 22, 59, 60), (62, 65, 64, 63), (38, 37, 64, 65), (28, 38, 65, 62), (14, 28, 62, 63), (68, 70, 71, 69), (66, 70, 68, 67), (10, 24, 68, 69), (24, 21, 67, 68), (46, 49, 70, 66), (36, 10, 69, 71)])
me_cube_010.polygons.foreach_set('material_index', [1, 1, 1, 1, 1, 1, 1, 1, 1, 1, 1, 1, 1, 1, 1, 1, 1, 1, 1, 1, 1, 1, 1, 1, 1, 1, 1, 1, 0, 1, 1, 1, 1, 0, 1, 1, 1, 1, 1, 1, 1, 1, 0, 0, 0, 0, 0, 1, 1, 1, 0, 1, 0, 1, 0, 1, 1, 1, 0, 0, 1, 1, 1, 1])
_uv = me_cube_010.uv_layers.new(name='UVMap')
_uv.uv.foreach_set('vector', [0.0, 0.0, 0.0, 0.0, 0.0, 0.0, 0.0, 0.0, 0.6923, 0.6484, 0.6989, 0.6484, 0.6989, 0.6484, 0.6923, 0.6484, 0.6923, 0.6484, 0.6989, 0.6484, 0.6989, 0.6484, 0.6923, 0.6484, 0.0, 0.0, 0.0, 0.0, 0.0, 0.0, 0.0, 0.0, 0.6923, 0.6484, 0.6989, 0.6484, 0.6989, 0.6484, 0.6923, 0.6484, 0.0, 0.0, 0.0, 0.0, 0.0, 0.0, 0.0, 0.0, 0.0, 0.0, 0.0, 0.0, 0.0, 0.0, 0.0, 0.0, 0.0, 0.0, 0.0, 0.0, 0.0, 0.0, 0.0, 0.0, 0.0, 0.0, 0.0, 0.0, 0.0, 0.0, 0.6923, 0.6484, 0.6989, 0.6484, 0.6989, 0.6484, 0.6923, 0.6484, 0.0, 0.0, 0.0, 0.0, 0.0, 0.0, 0.0, 0.0, 0.0, 0.0, 0.0, 0.0, 0.0, 0.0, 0.0, 0.0, 0.0, 0.0, 0.0, 0.0, 0.0, 0.0, 0.0, 0.0, 0.6989, 0.6484, 0.6989, 0.6484, 0.6989, 0.6484, 0.6989, 0.6484, 0.0, 0.0, 0.0, 0.0, 0.0, 0.0, 0.0, 0.0, 0.0, 0.0, 0.0, 0.0, 0.0, 0.0, 0.6989, 0.6484, 0.6989, 0.6484, 0.0, 0.0, 0.6781, 0.6291, 0.6989, 0.6484, 0.6989, 0.6484, 0.6989, 0.6484, 0.6989, 0.6484, 0.6989, 0.6484, 0.6989, 0.6484, 0.6781, 0.6291, 0.6989, 0.6484, 0.0, 0.0, 0.0, 0.0, 0.0, 0.0, 0.0, 0.0, 0.0, 0.0, 0.0, 0.0, 0.0, 0.0, 0.6989, 0.6484, 0.6989, 0.6484, 0.6989, 0.6484, 0.6989, 0.6484, 0.0, 0.0, 0.0, 0.0, 0.0, 0.0, 0.0, 0.0, 0.6989, 0.6484, 0.6989, 0.6484, 0.6989, 0.6484, 0.6989, 0.6484, 0.0, 0.0, 0.0, 0.0, 0.0, 0.0, 0.0, 0.0, 0.0, 0.0, 0.0, 0.0, 0.0, 0.0, 0.0, 0.0, 0.6923, 0.6484, 0.6989, 0.6484, 0.6989, 0.6484, 0.6923, 0.6484, 0.0, 0.0, 0.0, 0.0, 0.0, 0.0, 0.0, 0.0, 0.0, 0.0, 0.0, 0.0, 0.0, 0.0, 0.0, 0.0, 0.6989, 0.6484, 0.6989, 0.6484, 0.6989, 0.6484, 0.6989, 0.6484, 0.0, 0.0, 0.0, 0.0, 0.0, 0.0, 0.0, 0.0, 0.6923, 0.6484, 0.6989, 0.6484, 0.6989, 0.6484, 0.6923, 0.6484, 0.6431, 0.6484, 0.6923, 0.6484, 0.6923, 0.6484, 0.6431, 0.6484, 0.0, 0.0, 0.0, 0.0, 0.0, 0.0, 0.0, 0.0, 0.6431, 0.6484, 0.6923, 0.6484, 0.6923, 0.6484, 0.6431, 0.6484, 0.6431, 0.6484, 0.6923, 0.6484, 0.6923, 0.6484, 0.6431, 0.6484, 0.0, 0.0, 0.0, 0.0, 0.0, 0.0, 0.0, 0.0, 0.6431, 0.6484, 0.6923, 0.6484, 0.6923, 0.6484, 0.6431, 0.6484, 0.0, 0.0, 0.0, 0.0, 0.0, 0.0, 0.0, 0.0, 0.0, 0.0, 0.0, 0.0, 0.0, 0.0, 0.0, 0.0, 0.0, 0.0, 0.0, 0.0, 0.0, 0.0, 0.0, 0.0, 0.0, 0.0, 0.0, 0.0, 0.6431, 0.6484, 0.6923, 0.6484, 0.6923, 0.6484, 0.6431, 0.6484, 0.0, 0.0, 0.0, 0.0, 0.0, 0.0, 0.0, 0.0, 0.6923, 0.6484, 0.6923, 0.6484, 0.6923, 0.6484, 0.6923, 0.6484, 0.6923, 0.6484, 0.6431, 0.6484, 0.6431, 0.6484, 0.6923, 0.6484, 0.6431, 0.6484, 0.6923, 0.6484, 0.6923, 0.6484, 0.6431, 0.6484, 0.6431, 0.6484, 0.6923, 0.6484, 0.6923, 0.6484, 0.6431, 0.6484, 0.6923, 0.6484, 0.6431, 0.6484, 0.6431, 0.6484, 0.6923, 0.6484, 0.6923, 0.6484, 0.6923, 0.6484, 0.6923, 0.6484, 0.6923, 0.6484, 0.0, 0.0, 0.0, 0.0, 0.0, 0.0, 0.0, 0.0, 0.0, 0.0, 0.0, 0.0, 0.0, 0.0, 0.0, 0.0, 0.0, 0.0, 0.0, 0.0, 0.0, 0.0, 0.0, 0.0, 0.0, 0.0, 0.0, 0.0, 0.0, 0.0, 0.0, 0.0, 0.6989, 0.6484, 0.6989, 0.6484, 0.6989, 0.6484, 0.6989, 0.6484, 0.6989, 0.6484, 0.6989, 0.6484, 0.6989, 0.6484, 0.6989, 0.6484, 0.6989, 0.6484, 0.6989, 0.6484, 0.6989, 0.6484, 0.6989, 0.6484, 0.6989, 0.6484, 0.6989, 0.6484, 0.6989, 0.6484, 0.6989, 0.6484, 0.0, 0.0, 0.0, 0.0, 0.0, 0.0, 0.0, 0.0, 0.0, 0.0, 0.0, 0.0, 0.0, 0.0, 0.0, 0.0, 0.0, 0.0, 0.0, 0.0, 0.0, 0.0, 0.0, 0.0, 0.0, 0.0, 0.0, 0.0, 0.0, 0.0, 0.0, 0.0, 0.0, 0.0, 0.0, 0.0, 0.0, 0.0, 0.0, 0.0, 0.0, 0.0, 0.0, 0.0, 0.0, 0.0, 0.0, 0.0])
me_cube_010.materials.append(mat_glass)
me_cube_010.materials.append(mat_gray_medium_gloss)
me_cube_010.use_mirror_vertex_groups = False
me_cube_010.update()
me_cube_001 = bpy.data.meshes.new('Cube.001')
me_cube_001.from_pydata([(-0.2873, -0.6996, -0.05931), (-0.2873, -0.6996, 0.05931), (-0.2873, 0.6996, -0.05931), (-0.2873, 0.6996, 0.05931), (0.2873, -0.6996, -0.05931), (0.2873, -0.6996, 0.05931), (0.2873, 0.6996, -0.05931), (0.2873, 0.6996, 0.05931), (0.1944, 0.7343, -0.06461), (-0.1944, 0.7343, -0.06461), (-0.1944, 0.7343, 0.06461), (0.1944, 0.7343, 0.06461), (-0.1944, -0.7343, -0.06461), (0.1944, -0.7343, -0.06461), (0.1944, -0.7343, 0.06461), (-0.1944, -0.7343, 0.06461), (-0.3525, 0.6336, -0.06461), (-0.3525, -0.6336, -0.06461), (-0.3525, -0.6336, 0.06461), (-0.3525, 0.6336, 0.06461), (0.3525, -0.6336, -0.06461), (0.3525, 0.6336, -0.06461), (0.3525, 0.6336, 0.06461), (0.3525, -0.6336, 0.06461), (0.1944, 0.6336, 0.06461), (0.1944, -0.6336, 0.06461), (-0.1944, 0.6336, 0.06461), (-0.1944, -0.6336, 0.06461), (-0.1944, 0.6336, -0.06461), (-0.1944, -0.6336, -0.06461), (0.1944, 0.6336, -0.06461), (0.1944, -0.6336, -0.06461)], [], [(16, 19, 3, 2), (8, 11, 7, 6), (20, 23, 5, 4), (12, 15, 1, 0), (31, 20, 4, 13), (27, 18, 1, 15), (23, 25, 14, 5), (25, 27, 15, 14), (17, 29, 12, 0), (29, 31, 13, 12), (4, 5, 14, 13), (13, 14, 15, 12), (2, 3, 10, 9), (9, 10, 11, 8), (9, 8, 30, 28), (28, 30, 31, 29), (2, 9, 28, 16), (16, 28, 29, 17), (11, 10, 26, 24), (24, 26, 27, 25), (7, 11, 24, 22), (22, 24, 25, 23), (10, 3, 19, 26), (26, 19, 18, 27), (8, 6, 21, 30), (30, 21, 20, 31), (6, 7, 22, 21), (21, 22, 23, 20), (0, 1, 18, 17), (17, 18, 19, 16)])
_uv = me_cube_001.uv_layers.new(name='UVMap')
_uv.uv.foreach_set('vector', [0.375, 0.1667, 0.625, 0.1667, 0.625, 0.25, 0.375, 0.25, 0.375, 0.4167, 0.625, 0.4167, 0.625, 0.5, 0.375, 0.5, 0.375, 0.6667, 0.625, 0.6667, 0.625, 0.75, 0.375, 0.75, 0.375, 0.9167, 0.625, 0.9167, 0.625, 1.0, 0.375, 1.0, 0.2917, 0.6667, 0.375, 0.6667, 0.375, 0.75, 0.2917, 0.75, 0.7917, 0.6667, 0.875, 0.6667, 0.875, 0.75, 0.7917, 0.75, 0.625, 0.6667, 0.7083, 0.6667, 0.7083, 0.75, 0.625, 0.75, 0.7083, 0.6667, 0.7917, 0.6667, 0.7917, 0.75, 0.7083, 0.75, 0.125, 0.6667, 0.2083, 0.6667, 0.2083, 0.75, 0.125, 0.75, 0.2083, 0.6667, 0.2917, 0.6667, 0.2917, 0.75, 0.2083, 0.75, 0.375, 0.75, 0.625, 0.75, 0.625, 0.8333, 0.375, 0.8333, 0.375, 0.8333, 0.625, 0.8333, 0.625, 0.9167, 0.375, 0.9167, 0.375, 0.25, 0.625, 0.25, 0.625, 0.3333, 0.375, 0.3333, 0.375, 0.3333, 0.625, 0.3333, 0.625, 0.4167, 0.375, 0.4167, 0.2083, 0.5, 0.2917, 0.5, 0.2917, 0.5833, 0.2083, 0.5833, 0.2083, 0.5833, 0.2917, 0.5833, 0.2917, 0.6667, 0.2083, 0.6667, 0.125, 0.5, 0.2083, 0.5, 0.2083, 0.5833, 0.125, 0.5833, 0.125, 0.5833, 0.2083, 0.5833, 0.2083, 0.6667, 0.125, 0.6667, 0.7083, 0.5, 0.7917, 0.5, 0.7917, 0.5833, 0.7083, 0.5833, 0.7083, 0.5833, 0.7917, 0.5833, 0.7917, 0.6667, 0.7083, 0.6667, 0.625, 0.5, 0.7083, 0.5, 0.7083, 0.5833, 0.625, 0.5833, 0.625, 0.5833, 0.7083, 0.5833, 0.7083, 0.6667, 0.625, 0.6667, 0.7917, 0.5, 0.875, 0.5, 0.875, 0.5833, 0.7917, 0.5833, 0.7917, 0.5833, 0.875, 0.5833, 0.875, 0.6667, 0.7917, 0.6667, 0.2917, 0.5, 0.375, 0.5, 0.375, 0.5833, 0.2917, 0.5833, 0.2917, 0.5833, 0.375, 0.5833, 0.375, 0.6667, 0.2917, 0.6667, 0.375, 0.5, 0.625, 0.5, 0.625, 0.5833, 0.375, 0.5833, 0.375, 0.5833, 0.625, 0.5833, 0.625, 0.6667, 0.375, 0.6667, 0.375, 0.0, 0.625, 0.0, 0.625, 0.08333, 0.375, 0.08333, 0.375, 0.08333, 0.625, 0.08333, 0.625, 0.1667, 0.375, 0.1667])
me_cube_001.materials.append(mat_gray_light_flat)
me_cube_001.update()
me_cube_002 = bpy.data.meshes.new('Cube.002')
me_cube_002.from_pydata([(-0.2873, -0.6996, -0.05931), (-0.2873, -0.6996, 0.05931), (-0.2873, 0.6996, -0.05931), (-0.2873, 0.6996, 0.05931), (0.2873, -0.6996, -0.05931), (0.2873, -0.6996, 0.05931), (0.2873, 0.6996, -0.05931), (0.2873, 0.6996, 0.05931), (0.1944, 0.7343, -0.06461), (-0.1944, 0.7343, -0.06461), (-0.1944, 0.7343, 0.06461), (0.1944, 0.7343, 0.06461), (-0.1944, -0.7343, -0.06461), (0.1944, -0.7343, -0.06461), (0.1944, -0.7343, 0.06461), (-0.1944, -0.7343, 0.06461), (-0.3525, 0.6336, -0.06461), (-0.3525, -0.6336, -0.06461), (-0.3525, -0.6336, 0.06461), (-0.3525, 0.6336, 0.06461), (0.3525, -0.6336, -0.06461), (0.3525, 0.6336, -0.06461), (0.3525, 0.6336, 0.06461), (0.3525, -0.6336, 0.06461), (0.1944, 0.6336, 0.06461), (0.1944, -0.6336, 0.06461), (-0.1944, 0.6336, 0.06461), (-0.1944, -0.6336, 0.06461), (-0.1944, 0.6336, -0.06461), (-0.1944, -0.6336, -0.06461), (0.1944, 0.6336, -0.06461), (0.1944, -0.6336, -0.06461)], [], [(16, 19, 3, 2), (8, 11, 7, 6), (20, 23, 5, 4), (12, 15, 1, 0), (31, 20, 4, 13), (27, 18, 1, 15), (23, 25, 14, 5), (25, 27, 15, 14), (17, 29, 12, 0), (29, 31, 13, 12), (4, 5, 14, 13), (13, 14, 15, 12), (2, 3, 10, 9), (9, 10, 11, 8), (9, 8, 30, 28), (28, 30, 31, 29), (2, 9, 28, 16), (16, 28, 29, 17), (11, 10, 26, 24), (24, 26, 27, 25), (7, 11, 24, 22), (22, 24, 25, 23), (10, 3, 19, 26), (26, 19, 18, 27), (8, 6, 21, 30), (30, 21, 20, 31), (6, 7, 22, 21), (21, 22, 23, 20), (0, 1, 18, 17), (17, 18, 19, 16)])
_uv = me_cube_002.uv_layers.new(name='UVMap')
_uv.uv.foreach_set('vector', [0.375, 0.1667, 0.625, 0.1667, 0.625, 0.25, 0.375, 0.25, 0.375, 0.4167, 0.625, 0.4167, 0.625, 0.5, 0.375, 0.5, 0.375, 0.6667, 0.625, 0.6667, 0.625, 0.75, 0.375, 0.75, 0.375, 0.9167, 0.625, 0.9167, 0.625, 1.0, 0.375, 1.0, 0.2917, 0.6667, 0.375, 0.6667, 0.375, 0.75, 0.2917, 0.75, 0.7917, 0.6667, 0.875, 0.6667, 0.875, 0.75, 0.7917, 0.75, 0.625, 0.6667, 0.7083, 0.6667, 0.7083, 0.75, 0.625, 0.75, 0.7083, 0.6667, 0.7917, 0.6667, 0.7917, 0.75, 0.7083, 0.75, 0.125, 0.6667, 0.2083, 0.6667, 0.2083, 0.75, 0.125, 0.75, 0.2083, 0.6667, 0.2917, 0.6667, 0.2917, 0.75, 0.2083, 0.75, 0.375, 0.75, 0.625, 0.75, 0.625, 0.8333, 0.375, 0.8333, 0.375, 0.8333, 0.625, 0.8333, 0.625, 0.9167, 0.375, 0.9167, 0.375, 0.25, 0.625, 0.25, 0.625, 0.3333, 0.375, 0.3333, 0.375, 0.3333, 0.625, 0.3333, 0.625, 0.4167, 0.375, 0.4167, 0.2083, 0.5, 0.2917, 0.5, 0.2917, 0.5833, 0.2083, 0.5833, 0.2083, 0.5833, 0.2917, 0.5833, 0.2917, 0.6667, 0.2083, 0.6667, 0.125, 0.5, 0.2083, 0.5, 0.2083, 0.5833, 0.125, 0.5833, 0.125, 0.5833, 0.2083, 0.5833, 0.2083, 0.6667, 0.125, 0.6667, 0.7083, 0.5, 0.7917, 0.5, 0.7917, 0.5833, 0.7083, 0.5833, 0.7083, 0.5833, 0.7917, 0.5833, 0.7917, 0.6667, 0.7083, 0.6667, 0.625, 0.5, 0.7083, 0.5, 0.7083, 0.5833, 0.625, 0.5833, 0.625, 0.5833, 0.7083, 0.5833, 0.7083, 0.6667, 0.625, 0.6667, 0.7917, 0.5, 0.875, 0.5, 0.875, 0.5833, 0.7917, 0.5833, 0.7917, 0.5833, 0.875, 0.5833, 0.875, 0.6667, 0.7917, 0.6667, 0.2917, 0.5, 0.375, 0.5, 0.375, 0.5833, 0.2917, 0.5833, 0.2917, 0.5833, 0.375, 0.5833, 0.375, 0.6667, 0.2917, 0.6667, 0.375, 0.5, 0.625, 0.5, 0.625, 0.5833, 0.375, 0.5833, 0.375, 0.5833, 0.625, 0.5833, 0.625, 0.6667, 0.375, 0.6667, 0.375, 0.0, 0.625, 0.0, 0.625, 0.08333, 0.375, 0.08333, 0.375, 0.08333, 0.625, 0.08333, 0.625, 0.1667, 0.375, 0.1667])
me_cube_002.materials.append(mat_gray_light_flat)
me_cube_002.update()
me_cube_003 = bpy.data.meshes.new('Cube.003')
me_cube_003.from_pydata([(-1.71, -2.028, -1.0), (-2.0, -2.028, 1.0), (-1.71, 4.028, -1.0), (-2.0, 4.028, 1.0), (-0.2904, -2.028, -1.0), (0.0, -2.028, 1.0), (-0.2904, 4.028, -1.0), (0.0, 4.028, 1.0), (-2.426, 4.288, 0.9802), (-2.426, 4.288, -0.943), (0.4263, 4.288, -0.943), (0.4263, 4.288, 0.9802), (-2.426, 9.288, 0.9802), (-2.426, 9.288, -0.943), (0.4263, 9.288, -0.943), (0.4263, 9.288, 0.9802), (-2.213, 9.474, 0.9225), (-2.213, 9.474, -0.9225), (0.2128, 9.474, -0.9225), (0.2128, 9.474, 0.9225), (-0.6667, 4.028, -1.0), (-1.333, 4.028, -1.0), (-1.333, 4.028, 1.0), (-0.6667, 4.028, 1.0), (-1.333, -2.028, -1.0), (-0.6667, -2.028, -1.0), (-0.6667, -2.028, 1.0), (-1.333, -2.028, 1.0), (-0.5246, 4.288, -1.426), (-1.475, 4.288, -1.426), (-1.475, 4.288, 1.426), (-0.5246, 4.288, 1.426), (-0.5246, 9.288, -1.426), (-1.475, 9.288, -1.426), (-1.475, 9.288, 1.426), (-0.5246, 9.288, 1.426), (-0.5957, 9.474, -1.213), (-1.404, 9.474, -1.213), (-1.404, 9.474, 1.213), (-0.5957, 9.474, 1.213), (-1.472, -2.48, -0.6652), (-1.665, -2.48, 0.6652), (-0.3348, -2.48, 0.6652), (-0.528, -2.48, -0.6652), (-0.7783, -2.48, -0.6652), (-1.222, -2.48, 0.6652), (-1.222, -2.48, -0.6652), (-0.7783, -2.48, 0.6652), (-1.399, -2.269, -0.5621), (-1.562, -2.269, 0.5621), (-0.4379, -2.269, 0.5621), (-0.6011, -2.269, -0.5621), (-0.8126, -2.269, -0.5621), (-1.187, -2.269, 0.5621), (-1.187, -2.269, -0.5621), (-0.8126, -2.269, 0.5621), (-1.367, -2.269, -0.5175), (-1.518, -2.269, 0.5175), (-0.4825, -2.269, 0.5175), (-0.6328, -2.269, -0.5175), (-0.8275, -2.269, -0.5175), (-1.173, -2.269, 0.5175), (-1.173, -2.269, -0.5175), (-0.8275, -2.269, 0.5175), (-1.31, -2.636, -0.3936), (-1.355, -2.636, 0.3936), (-0.6445, -2.636, 0.3936), (-0.6901, -2.636, -0.3936), (-0.8275, -2.636, -0.5175), (-1.14, -2.636, 0.5175), (-1.173, -2.636, -0.5175), (-0.8596, -2.636, 0.5175), (-1.902, -2.028, 0.3256), (-1.902, 4.028, 0.3256), (-0.09793, 4.028, 0.3256), (-0.09793, -2.028, 0.3256), (-2.426, 4.288, 0.3317), (0.4263, 4.288, 0.3317), (-2.426, 9.288, 0.3317), (0.4263, 9.288, 0.3317), (-2.213, 9.474, 0.3004), (0.2128, 9.474, 0.3004), (-0.6218, 9.2, 1.127), (-1.378, 9.2, -1.142), (-1.6, -2.48, 0.2166), (-0.4, -2.48, 0.2166), (-1.507, -2.269, 0.183), (-0.4929, -2.269, 0.183), (-1.467, -2.269, 0.1685), (-0.5331, -2.269, 0.1685), (-1.34, -2.636, 0.1281), (-0.6599, -2.636, 0.1281), (-0.8488, -2.636, 0.06033), (-1.151, -2.636, 0.06033), (-1.748, 4.028, -0.7351), (-0.252, 4.028, -0.7351), (-0.252, -2.028, -0.7351), (-2.426, 4.288, -0.6882), (0.4263, 4.288, -0.6882), (-2.426, 9.288, -0.6882), (0.4263, 9.288, -0.6882), (-2.213, 9.474, -0.6781), (0.2128, 9.474, -0.6781), (-2.134, 9.2, -0.87), (-2.134, 9.2, -0.6414), (-0.5024, -2.48, -0.4889), (-0.5795, -2.269, -0.4132), (-0.6129, -2.269, -0.3804), (-0.6841, -2.636, -0.2893), (-0.8317, -2.636, -0.1367), (-1.168, -2.636, -0.1367), (-1.748, -2.028, -0.7351), (-1.498, -2.48, -0.4889), (-1.42, -2.269, -0.4132), (-1.387, -2.269, -0.3804), (-1.316, -2.636, -0.2893), (-1.749, -3.012, 0.1281), (-1.783, -3.012, 0.3936), (-0.3045, -3.012, -0.2893), (-0.3178, -3.012, -0.3936), (-0.7305, -3.012, -0.5175), (-1.219, -3.012, 0.5175), (-1.682, -3.012, -0.3936), (-1.27, -3.012, -0.5175), (-0.2175, -3.012, 0.3936), (-0.7806, -3.012, 0.5175), (-0.7371, -3.012, -0.1367), (-1.263, -3.012, -0.1367), (-1.695, -3.012, -0.2893), (-0.2513, -3.012, 0.1281), (-0.7637, -3.012, 0.06033), (-1.236, -3.012, 0.06033), (-2.609, -8.139, 0.04585), (-2.643, -8.139, 0.3936), (0.4625, -8.083, -0.104), (0.4492, -8.083, -0.3936), (0.03657, -8.083, -0.5175), (-2.08, -8.139, 0.5175), (-2.543, -8.139, -0.3936), (-2.13, -8.139, -0.5175), (0.5496, -8.083, 0.3936), (-0.01358, -8.083, 0.5175), (0.02992, -8.083, -0.1367), (-2.124, -8.139, -0.1367), (-2.556, -8.139, -0.104), (0.5157, -8.083, 0.04585), (0.003328, -8.083, 0.06033), (-2.097, -8.139, 0.06033), (-2.509, -4.055, -0.2893), (-2.496, -4.055, -0.3936), (-2.597, -4.055, 0.3936), (-2.033, -4.055, 0.5175), (-2.05, -4.055, 0.06033), (-2.084, -4.055, -0.5175), (-2.077, -4.055, -0.1367), (-2.563, -4.055, 0.1281), (-0.04539, -4.047, 0.5175), (-0.02848, -4.047, 0.06033), (0.5178, -4.047, 0.3936), (0.00476, -4.047, -0.5175), (-0.001883, -4.047, -0.1367), (0.4839, -4.047, 0.1281), (0.4307, -4.047, -0.2893), (0.4174, -4.047, -0.3936), (-2.52, -8.103, -0.09167), (-2.563, -8.102, 0.04508), (0.471, -7.981, 0.05674), (0.04808, -7.981, 0.0687), (-2.14, -8.102, 0.05704), (0.4286, -7.984, -0.09943), (0.07149, -7.984, -0.1264), (-2.162, -8.103, -0.1187), (0.03022, -4.027, 0.06826), (0.04735, -7.983, 0.06826), (-0.705, -2.993, 0.06826), (-0.6784, -2.993, -0.1287), (0.07395, -7.983, -0.1287), (0.05681, -4.027, -0.1287), (-1.356, -2.97, 0.07652), (-1.383, -2.97, -0.1205), (-2.14, -8.102, 0.0571), (-2.163, -8.102, -0.1165), (-2.17, -4.013, 0.07652), (-2.197, -4.013, -0.1205), (-0.7637, -2.937, 0.06033), (-0.7371, -2.937, -0.1367), (-1.236, -2.937, 0.06033), (-1.263, -2.937, -0.1367), (-2.134, 9.474, -0.6414), (-2.134, 9.474, -0.87), (-1.378, 9.474, -1.142), (-0.6218, 9.474, 1.127), (0.1345, 9.474, 0.8559), (0.1345, 9.474, -0.6414), (0.1345, 9.474, -0.87), (-0.6218, 9.474, -1.142), (-2.134, 9.474, 0.8559), (-1.378, 9.474, 1.127), (-2.134, 9.474, 0.2739), (0.1345, 9.474, 0.2739), (0.1345, 9.2, 0.8559), (0.1345, 9.2, -0.6414), (0.1345, 9.2, -0.87), (-0.6218, 9.2, -1.142), (-2.134, 9.2, 0.8559), (-1.378, 9.2, 1.127), (-1.378, 9.2, -0.841), (-0.6218, 9.2, -0.841), (-2.134, 9.2, 0.2739), (0.1345, 9.2, 0.2739), (-1.378, 9.2, 0.3623), (-0.6218, 9.2, 0.3623)], [], [(72, 1, 3, 73), (73, 3, 8, 76), (74, 7, 5, 75), (5, 26, 47, 42), (20, 6, 4, 25), (22, 3, 1, 27), (31, 11, 15, 35), (95, 6, 10, 98), (21, 2, 9, 29), (23, 7, 11, 31), (100, 14, 18, 102), (76, 8, 12, 78), (98, 10, 14, 100), (29, 9, 13, 33), (37, 17, 189, 190), (33, 13, 17, 37), (35, 15, 19, 39), (78, 12, 16, 80), (12, 34, 38, 16), (34, 35, 39, 38), (14, 32, 36, 18), (32, 33, 37, 36), (80, 16, 196, 198), (81, 102, 193, 199), (10, 28, 32, 14), (28, 29, 33, 32), (3, 22, 30, 8), (22, 23, 31, 30), (6, 20, 28, 10), (20, 21, 29, 28), (8, 30, 34, 12), (30, 31, 35, 34), (7, 23, 26, 5), (23, 22, 27, 26), (2, 21, 24, 0), (21, 20, 25, 24), (27, 1, 41, 45), (24, 25, 44, 46), (45, 41, 49, 53), (46, 44, 52, 54), (47, 45, 53, 55), (75, 5, 42, 85), (0, 24, 46, 40), (111, 0, 40, 112), (26, 27, 45, 47), (25, 4, 43, 44), (113, 48, 56, 114), (52, 51, 59, 60), (48, 54, 62, 56), (85, 42, 50, 87), (42, 47, 55, 50), (40, 46, 54, 48), (44, 43, 51, 52), (112, 40, 48, 113), (60, 59, 67, 68), (56, 62, 70, 64), (58, 63, 71, 66), (55, 53, 61, 63), (54, 52, 60, 62), (53, 49, 57, 61), (87, 50, 58, 89), (50, 55, 63, 58), (126, 175, 185), (66, 71, 125, 124), (92, 71, 69, 93), (114, 56, 64, 115), (63, 61, 69, 71), (62, 60, 68, 70), (61, 57, 65, 69), (89, 58, 66, 91), (107, 89, 91, 108), (57, 88, 90, 65), (109, 92, 93, 110), (91, 66, 124, 129), (90, 115, 128, 116), (106, 87, 89, 107), (41, 84, 86, 49), (105, 85, 87, 106), (49, 86, 88, 57), (1, 72, 84, 41), (96, 75, 85, 105), (18, 36, 195, 194), (17, 101, 188, 189), (99, 78, 80, 101), (38, 39, 191, 197), (11, 77, 79, 15), (97, 76, 78, 99), (15, 79, 81, 19), (7, 74, 77, 11), (95, 74, 75, 96), (94, 73, 76, 97), (111, 72, 73, 94), (0, 111, 94, 2), (2, 94, 97, 9), (6, 95, 96, 4), (9, 97, 99, 13), (101, 80, 198, 188), (13, 99, 101, 17), (102, 18, 194, 193), (16, 38, 197, 196), (4, 96, 105, 43), (43, 105, 106, 51), (51, 106, 107, 59), (64, 70, 123, 122), (69, 65, 117, 121), (68, 109, 110, 70), (59, 107, 108, 67), (88, 114, 115, 90), (84, 112, 113, 86), (86, 113, 114, 88), (72, 111, 112, 84), (77, 98, 100, 79), (79, 100, 102, 81), (74, 95, 98, 77), (158, 156, 141, 140), (149, 153, 139, 138), (152, 151, 137, 147), (151, 150, 133, 137), (156, 157, 146, 141), (148, 149, 138, 144), (115, 64, 122, 128), (108, 91, 129, 118), (65, 90, 116, 117), (130, 131, 186, 184), (185, 184, 186, 187), (130, 125, 121, 131), (67, 108, 118, 119), (127, 126, 185, 187), (120, 126, 127, 123), (68, 67, 119, 120), (147, 137, 133, 132), (145, 140, 141, 146), (145, 146, 167, 166), (134, 145, 166, 169), (139, 143, 144, 138), (135, 134, 142, 136), (160, 159, 136, 142), (162, 161, 145, 134), (153, 154, 143, 139), (150, 155, 132, 133), (155, 148, 144, 132), (163, 162, 134, 135), (131, 152, 182, 178), (161, 158, 140, 145), (159, 163, 135, 136), (186, 131, 178), (116, 128, 148, 155), (117, 116, 155, 150), (123, 127, 154, 153), (128, 122, 149, 148), (121, 117, 150, 151), (131, 121, 151, 152), (122, 123, 153, 149), (120, 119, 163, 159), (129, 124, 158, 161), (119, 118, 162, 163), (160, 142, 176, 177), (118, 129, 161, 162), (126, 120, 159, 160), (125, 130, 157, 156), (124, 125, 156, 158), (169, 166, 167, 170), (171, 168, 165, 164), (142, 134, 169, 170), (132, 144, 164, 165), (147, 132, 165, 168), (144, 143, 171, 164), (172, 177, 176, 173), (174, 175, 177, 172), (126, 160, 177, 175), (157, 130, 174, 172), (187, 179, 127), (146, 157, 172, 173), (183, 182, 180, 181), (179, 178, 182, 183), (143, 154, 183, 181), (154, 127, 179, 183), (152, 147, 180, 182), (142, 170, 176), (167, 146, 173), (170, 167, 173, 176), (147, 168, 180), (171, 181, 180, 168), (143, 181, 171), (125, 71, 69, 121), (70, 123, 120, 68), (179, 187, 186, 178), (185, 175, 174, 184), (130, 184, 174), (189, 188, 104, 103), (188, 198, 208, 104), (198, 196, 204, 208), (193, 194, 202, 201), (196, 197, 205, 204), (191, 192, 200, 82), (195, 190, 83, 203), (190, 189, 103, 83), (199, 193, 201, 209), (36, 37, 190, 195), (19, 81, 199, 192), (39, 19, 192, 191), (211, 82, 200, 209), (208, 204, 205, 210), (210, 205, 82, 211), (206, 210, 211, 207), (104, 208, 210, 206), (207, 211, 209, 201), (203, 207, 201, 202), (103, 104, 206, 83), (83, 206, 207, 203), (197, 191, 82, 205), (194, 195, 203, 202), (192, 199, 209, 200)])
me_cube_003.polygons.foreach_set('material_index', [0, 0, 0, 0, 0, 0, 0, 0, 0, 0, 0, 0, 0, 0, 0, 0, 0, 0, 0, 0, 0, 0, 0, 0, 0, 0, 0, 0, 0, 0, 0, 0, 0, 0, 0, 0, 0, 0, 0, 0, 0, 0, 0, 0, 0, 0, 0, 0, 0, 0, 0, 0, 0, 0, 2, 2, 2, 0, 0, 0, 0, 0, 2, 2, 0, 2, 2, 2, 2, 2, 2, 2, 0, 2, 2, 0, 0, 0, 0, 0, 0, 0, 0, 0, 0, 0, 0, 0, 0, 0, 0, 0, 0, 0, 0, 0, 0, 0, 0, 0, 0, 0, 0, 2, 2, 0, 2, 2, 0, 0, 0, 0, 0, 0, 2, 2, 2, 2, 2, 2, 2, 2, 2, 0, 1, 2, 2, 2, 2, 2, 2, 2, 2, 2, 2, 2, 2, 2, 2, 2, 2, 2, 0, 2, 2, 0, 2, 2, 2, 2, 2, 2, 2, 2, 2, 2, 2, 2, 2, 2, 2, 1, 1, 2, 2, 0, 2, 1, 1, 2, 0, 2, 2, 1, 1, 2, 2, 0, 0, 0, 0, 0, 0, 0, 2, 2, 1, 1, 0, 0, 0, 0, 0, 0, 0, 0, 0, 0, 0, 0, 0, 2, 2, 2, 2, 2, 2, 2, 2, 2, 0, 0, 0])
_uv = me_cube_003.uv_layers.new(name='UVMap')
_uv.uv.foreach_set('vector', [0.5407, 0.0, 0.625, 0.0, 0.625, 0.25, 0.5407, 0.25, 0.5407, 0.25, 0.625, 0.25, 0.625, 0.25, 0.5407, 0.25, 0.5407, 0.5, 0.625, 0.5, 0.625, 0.75, 0.5407, 0.75, 0.625, 0.75, 0.7083, 0.75, 0.7083, 0.75, 0.625, 0.75, 0.2917, 0.5, 0.375, 0.5, 0.375, 0.75, 0.2917, 0.75, 0.7917, 0.5, 0.875, 0.5, 0.875, 0.75, 0.7917, 0.75, 0.7083, 0.5, 0.625, 0.5, 0.625, 0.5, 0.7083, 0.5, 0.4081, 0.5, 0.375, 0.5, 0.375, 0.5, 0.4081, 0.5, 0.2083, 0.5, 0.125, 0.5, 0.125, 0.5, 0.2083, 0.5, 0.7083, 0.5, 0.625, 0.5, 0.625, 0.5, 0.7083, 0.5, 0.4081, 0.5, 0.375, 0.5, 0.375, 0.5, 0.4081, 0.5, 0.5407, 0.25, 0.625, 0.25, 0.625, 0.25, 0.5407, 0.25, 0.4081, 0.5, 0.375, 0.5, 0.375, 0.5, 0.4081, 0.5, 0.2083, 0.5, 0.125, 0.5, 0.125, 0.5, 0.2083, 0.5, 0.2083, 0.5, 0.125, 0.5, 0.125, 0.5, 0.2083, 0.5, 0.2083, 0.5, 0.125, 0.5, 0.125, 0.5, 0.2083, 0.5, 0.7083, 0.5, 0.625, 0.5, 0.625, 0.5, 0.7083, 0.5, 0.5407, 0.25, 0.625, 0.25, 0.625, 0.25, 0.5407, 0.25, 0.875, 0.5, 0.7917, 0.5, 0.7917, 0.5, 0.875, 0.5, 0.7917, 0.5, 0.7083, 0.5, 0.7083, 0.5, 0.7917, 0.5, 0.375, 0.5, 0.2917, 0.5, 0.2917, 0.5, 0.375, 0.5, 0.2917, 0.5, 0.2083, 0.5, 0.2083, 0.5, 0.2917, 0.5, 0.5407, 0.25, 0.625, 0.25, 0.625, 0.25, 0.5407, 0.25, 0.5407, 0.5, 0.4081, 0.5, 0.4081, 0.5, 0.5407, 0.5, 0.375, 0.5, 0.2917, 0.5, 0.2917, 0.5, 0.375, 0.5, 0.2917, 0.5, 0.2083, 0.5, 0.2083, 0.5, 0.2917, 0.5, 0.875, 0.5, 0.7917, 0.5, 0.7917, 0.5, 0.875, 0.5, 0.7917, 0.5, 0.7083, 0.5, 0.7083, 0.5, 0.7917, 0.5, 0.375, 0.5, 0.2917, 0.5, 0.2917, 0.5, 0.375, 0.5, 0.2917, 0.5, 0.2083, 0.5, 0.2083, 0.5, 0.2917, 0.5, 0.875, 0.5, 0.7917, 0.5, 0.7917, 0.5, 0.875, 0.5, 0.7917, 0.5, 0.7083, 0.5, 0.7083, 0.5, 0.7917, 0.5, 0.625, 0.5, 0.7083, 0.5, 0.7083, 0.75, 0.625, 0.75, 0.7083, 0.5, 0.7917, 0.5, 0.7917, 0.75, 0.7083, 0.75, 0.125, 0.5, 0.2083, 0.5, 0.2083, 0.75, 0.125, 0.75, 0.2083, 0.5, 0.2917, 0.5, 0.2917, 0.75, 0.2083, 0.75, 0.7917, 0.75, 0.875, 0.75, 0.875, 0.75, 0.7917, 0.75, 0.2083, 0.75, 0.2917, 0.75, 0.2917, 0.75, 0.2083, 0.75, 0.7917, 0.75, 0.875, 0.75, 0.875, 0.75, 0.7917, 0.75, 0.2083, 0.75, 0.2917, 0.75, 0.2917, 0.75, 0.2083, 0.75, 0.7083, 0.75, 0.7917, 0.75, 0.7917, 0.75, 0.7083, 0.75, 0.5407, 0.75, 0.625, 0.75, 0.625, 0.75, 0.5407, 0.75, 0.125, 0.75, 0.2083, 0.75, 0.2083, 0.75, 0.125, 0.75, 0.4081, 0.0, 0.375, 0.0, 0.375, 0.0, 0.4081, 0.0, 0.7083, 0.75, 0.7917, 0.75, 0.7917, 0.75, 0.7083, 0.75, 0.2917, 0.75, 0.375, 0.75, 0.375, 0.75, 0.2917, 0.75, 0.4081, 0.0, 0.375, 0.0, 0.375, 0.0, 0.4081, 0.0, 0.2917, 0.75, 0.375, 0.75, 0.375, 0.75, 0.2917, 0.75, 0.125, 0.75, 0.2083, 0.75, 0.2083, 0.75, 0.125, 0.75, 0.5407, 0.75, 0.625, 0.75, 0.625, 0.75, 0.5407, 0.75, 0.625, 0.75, 0.7083, 0.75, 0.7083, 0.75, 0.625, 0.75, 0.125, 0.75, 0.2083, 0.75, 0.2083, 0.75, 0.125, 0.75, 0.2917, 0.75, 0.375, 0.75, 0.375, 0.75, 0.2917, 0.75, 0.4081, 0.0, 0.375, 0.0, 0.375, 0.0, 0.4081, 0.0, 0.2917, 0.75, 0.375, 0.75, 0.375, 0.75, 0.2917, 0.75, 0.125, 0.75, 0.2083, 0.75, 0.2083, 0.75, 0.125, 0.75, 0.625, 0.75, 0.7083, 0.75, 0.7083, 0.75, 0.625, 0.75, 0.7083, 0.75, 0.7917, 0.75, 0.7917, 0.75, 0.7083, 0.75, 0.2083, 0.75, 0.2917, 0.75, 0.2917, 0.75, 0.2083, 0.75, 0.7917, 0.75, 0.875, 0.75, 0.875, 0.75, 0.7917, 0.75, 0.5407, 0.75, 0.625, 0.75, 0.625, 0.75, 0.5407, 0.75, 0.625, 0.75, 0.7083, 0.75, 0.7083, 0.75, 0.625, 0.75, 0.4081, 0.8333, 0.4081, 0.8333, 0.4081, 0.8333, 0.625, 0.75, 0.7083, 0.75, 0.7083, 0.75, 0.625, 0.75, 0.5407, 0.8333, 0.625, 0.8333, 0.625, 0.9167, 0.5407, 0.9167, 0.4081, 0.0, 0.375, 0.0, 0.375, 0.0, 0.4081, 0.0, 0.7083, 0.75, 0.7917, 0.75, 0.7917, 0.75, 0.7083, 0.75, 0.2083, 0.75, 0.2917, 0.75, 0.2917, 0.75, 0.2083, 0.75, 0.7917, 0.75, 0.875, 0.75, 0.875, 0.75, 0.7917, 0.75, 0.5407, 0.75, 0.625, 0.75, 0.625, 0.75, 0.5407, 0.75, 0.4081, 0.75, 0.5407, 0.75, 0.5407, 0.75, 0.4081, 0.75, 0.625, 0.0, 0.5407, 0.0, 0.5407, 0.0, 0.625, 0.0, 0.4081, 0.8333, 0.5407, 0.8333, 0.5407, 0.9167, 0.4081, 0.9167, 0.5407, 0.75, 0.625, 0.75, 0.625, 0.75, 0.5407, 0.75, 0.5407, 0.0, 0.4081, 0.0, 0.4081, 0.0, 0.5407, 0.0, 0.4081, 0.75, 0.5407, 0.75, 0.5407, 0.75, 0.4081, 0.75, 0.625, 0.0, 0.5407, 0.0, 0.5407, 0.0, 0.625, 0.0, 0.4081, 0.75, 0.5407, 0.75, 0.5407, 0.75, 0.4081, 0.75, 0.625, 0.0, 0.5407, 0.0, 0.5407, 0.0, 0.625, 0.0, 0.625, 0.0, 0.5407, 0.0, 0.5407, 0.0, 0.625, 0.0, 0.4081, 0.75, 0.5407, 0.75, 0.5407, 0.75, 0.4081, 0.75, 0.375, 0.5, 0.2917, 0.5, 0.2917, 0.5, 0.375, 0.5, 0.375, 0.25, 0.4081, 0.25, 0.4081, 0.25, 0.375, 0.25, 0.4081, 0.25, 0.5407, 0.25, 0.5407, 0.25, 0.4081, 0.25, 0.7917, 0.5, 0.7083, 0.5, 0.7083, 0.5, 0.7917, 0.5, 0.625, 0.5, 0.5407, 0.5, 0.5407, 0.5, 0.625, 0.5, 0.4081, 0.25, 0.5407, 0.25, 0.5407, 0.25, 0.4081, 0.25, 0.625, 0.5, 0.5407, 0.5, 0.5407, 0.5, 0.625, 0.5, 0.625, 0.5, 0.5407, 0.5, 0.5407, 0.5, 0.625, 0.5, 0.4081, 0.5, 0.5407, 0.5, 0.5407, 0.75, 0.4081, 0.75, 0.4081, 0.25, 0.5407, 0.25, 0.5407, 0.25, 0.4081, 0.25, 0.4081, 0.0, 0.5407, 0.0, 0.5407, 0.25, 0.4081, 0.25, 0.375, 0.0, 0.4081, 0.0, 0.4081, 0.25, 0.375, 0.25, 0.375, 0.25, 0.4081, 0.25, 0.4081, 0.25, 0.375, 0.25, 0.375, 0.5, 0.4081, 0.5, 0.4081, 0.75, 0.375, 0.75, 0.375, 0.25, 0.4081, 0.25, 0.4081, 0.25, 0.375, 0.25, 0.4081, 0.25, 0.5407, 0.25, 0.5407, 0.25, 0.4081, 0.25, 0.375, 0.25, 0.4081, 0.25, 0.4081, 0.25, 0.375, 0.25, 0.4081, 0.5, 0.375, 0.5, 0.375, 0.5, 0.4081, 0.5, 0.875, 0.5, 0.7917, 0.5, 0.7917, 0.5, 0.875, 0.5, 0.375, 0.75, 0.4081, 0.75, 0.4081, 0.75, 0.375, 0.75, 0.375, 0.75, 0.4081, 0.75, 0.4081, 0.75, 0.375, 0.75, 0.375, 0.75, 0.4081, 0.75, 0.4081, 0.75, 0.375, 0.75, 0.125, 0.75, 0.2083, 0.75, 0.2083, 0.75, 0.125, 0.75, 0.7917, 0.75, 0.875, 0.75, 0.875, 0.75, 0.7917, 0.75, 0.375, 0.8333, 0.4081, 0.8333, 0.4081, 0.9167, 0.375, 0.9167, 0.375, 0.75, 0.4081, 0.75, 0.4081, 0.75, 0.375, 0.75, 0.5407, 0.0, 0.4081, 0.0, 0.4081, 0.0, 0.5407, 0.0, 0.5407, 0.0, 0.4081, 0.0, 0.4081, 0.0, 0.5407, 0.0, 0.5407, 0.0, 0.4081, 0.0, 0.4081, 0.0, 0.5407, 0.0, 0.5407, 0.0, 0.4081, 0.0, 0.4081, 0.0, 0.5407, 0.0, 0.5407, 0.5, 0.4081, 0.5, 0.4081, 0.5, 0.5407, 0.5, 0.5407, 0.5, 0.4081, 0.5, 0.4081, 0.5, 0.5407, 0.5, 0.5407, 0.5, 0.4081, 0.5, 0.4081, 0.5, 0.5407, 0.5, 0.625, 0.75, 0.7083, 0.75, 0.7083, 0.75, 0.625, 0.75, 0.125, 0.75, 0.2083, 0.75, 0.2083, 0.75, 0.125, 0.75, 0.5407, 0.9167, 0.625, 0.9167, 0.625, 0.9167, 0.5407, 0.9167, 0.7917, 0.75, 0.875, 0.75, 0.875, 0.75, 0.7917, 0.75, 0.625, 0.8333, 0.5407, 0.8333, 0.5407, 0.8333, 0.625, 0.8333, 0.4081, 0.0, 0.375, 0.0, 0.375, 0.0, 0.4081, 0.0, 0.4081, 0.0, 0.375, 0.0, 0.375, 0.0, 0.4081, 0.0, 0.4081, 0.75, 0.5407, 0.75, 0.5407, 0.75, 0.4081, 0.75, 0.625, 0.0, 0.5407, 0.0, 0.5407, 0.0, 0.625, 0.0, 0.5407, 0.8333, 0.5407, 0.9167, 0.5407, 0.9167, 0.5407, 0.8333, 0.4081, 0.8333, 0.5407, 0.8333, 0.5407, 0.9167, 0.4081, 0.9167, 0.5407, 0.8333, 0.0, 0.0, 0.625, 0.9167, 0.5407, 0.9167, 0.375, 0.75, 0.4081, 0.75, 0.4081, 0.75, 0.375, 0.75, 0.4081, 0.9167, 0.4081, 0.8333, 0.4081, 0.8333, 0.4081, 0.9167, 0.0, 0.0, 0.4081, 0.8333, 0.4081, 0.9167, 0.0, 0.0, 0.2917, 0.75, 0.375, 0.75, 0.375, 0.75, 0.2917, 0.75, 0.5407, 0.9167, 0.625, 0.9167, 0.625, 1.0, 0.5407, 1.0, 0.5407, 0.75, 0.625, 0.75, 0.625, 0.8333, 0.5407, 0.8333, 0.5407, 0.75, 0.5407, 0.8333, 0.5407, 0.8333, 0.5407, 0.75, 0.4081, 0.75, 0.5407, 0.75, 0.5407, 0.75, 0.4081, 0.75, 0.375, 0.9167, 0.4081, 0.9167, 0.4081, 1.0, 0.375, 1.0, 0.375, 0.75, 0.4081, 0.75, 0.4081, 0.8333, 0.375, 0.8333, 0.4081, 0.8333, 0.375, 0.8333, 0.375, 0.8333, 0.4081, 0.8333, 0.4081, 0.75, 0.5407, 0.75, 0.5407, 0.75, 0.4081, 0.75, 0.375, 0.9167, 0.4081, 0.9167, 0.4081, 0.9167, 0.375, 0.9167, 0.625, 0.0, 0.5407, 0.0, 0.5407, 0.0, 0.625, 0.0, 0.5407, 0.0, 0.4081, 0.0, 0.4081, 0.0, 0.5407, 0.0, 0.375, 0.75, 0.4081, 0.75, 0.4081, 0.75, 0.375, 0.75, 0.5407, 0.9167, 0.5407, 0.9167, 0.5407, 0.9167, 0.5407, 0.9167, 0.5407, 0.75, 0.625, 0.75, 0.625, 0.75, 0.5407, 0.75, 0.2917, 0.75, 0.375, 0.75, 0.375, 0.75, 0.2917, 0.75, 0.5407, 0.9167, 0.5407, 0.9167, 0.5407, 0.9167, 0.5407, 0.0, 0.4081, 0.0, 0.4081, 0.0, 0.5407, 0.0, 0.625, 0.0, 0.5407, 0.0, 0.5407, 0.0, 0.625, 0.0, 0.375, 0.9167, 0.4081, 0.9167, 0.4081, 0.9167, 0.375, 0.9167, 0.4081, 0.0, 0.375, 0.0, 0.375, 0.0, 0.4081, 0.0, 0.7917, 0.75, 0.875, 0.75, 0.875, 0.75, 0.7917, 0.75, 0.5407, 0.9167, 0.625, 0.9167, 0.625, 0.9167, 0.5407, 0.9167, 0.125, 0.75, 0.2083, 0.75, 0.2083, 0.75, 0.125, 0.75, 0.2917, 0.75, 0.375, 0.75, 0.375, 0.75, 0.2917, 0.75, 0.5407, 0.75, 0.625, 0.75, 0.625, 0.75, 0.5407, 0.75, 0.375, 0.75, 0.4081, 0.75, 0.4081, 0.75, 0.375, 0.75, 0.4081, 0.8333, 0.4081, 0.8333, 0.4081, 0.8333, 0.4081, 0.8333, 0.4081, 0.75, 0.5407, 0.75, 0.5407, 0.75, 0.4081, 0.75, 0.4081, 0.8333, 0.375, 0.8333, 0.375, 0.8333, 0.4081, 0.8333, 0.625, 0.8333, 0.5407, 0.8333, 0.5407, 0.8333, 0.625, 0.8333, 0.625, 0.75, 0.7083, 0.75, 0.7083, 0.75, 0.625, 0.75, 0.4081, 0.75, 0.5407, 0.75, 0.5407, 0.8333, 0.4081, 0.8333, 0.4081, 0.9167, 0.5407, 0.9167, 0.5407, 1.0, 0.4081, 1.0, 0.4081, 0.8333, 0.4081, 0.75, 0.4081, 0.75, 0.4081, 0.8333, 0.5407, 0.0, 0.4081, 0.0, 0.4081, 0.0, 0.5407, 0.0, 0.5407, 0.9167, 0.5407, 1.0, 0.5407, 1.0, 0.5407, 0.9167, 0.4081, 1.0, 0.4081, 0.9167, 0.4081, 0.9167, 0.4081, 1.0, 0.5407, 0.8333, 0.4081, 0.8333, 0.4081, 0.8333, 0.5407, 0.8333, 0.5407, 0.8333, 0.4081, 0.8333, 0.4081, 0.8333, 0.5407, 0.8333, 0.4081, 0.8333, 0.4081, 0.8333, 0.4081, 0.8333, 0.4081, 0.8333, 0.5407, 0.8333, 0.5407, 0.8333, 0.5407, 0.8333, 0.5407, 0.8333, 0.4081, 0.9167, 0.4081, 0.9167, 0.4081, 0.9167, 0.5407, 0.8333, 0.5407, 0.8333, 0.5407, 0.8333, 0.5407, 0.8333, 0.4081, 0.9167, 0.5407, 0.9167, 0.5407, 0.9167, 0.4081, 0.9167, 0.4081, 0.9167, 0.5407, 0.9167, 0.5407, 0.9167, 0.4081, 0.9167, 0.4081, 0.9167, 0.4081, 0.9167, 0.4081, 0.9167, 0.4081, 0.9167, 0.4081, 0.9167, 0.4081, 0.9167, 0.4081, 0.9167, 0.4081, 0.9167, 0.5407, 0.9167, 0.5407, 0.9167, 0.5407, 0.9167, 0.5407, 0.9167, 0.4081, 0.8333, 0.4081, 0.8333, 0.4081, 0.8333, 0.5407, 0.8333, 0.5407, 0.8333, 0.5407, 0.8333, 0.4081, 0.8333, 0.5407, 0.8333, 0.5407, 0.8333, 0.4081, 0.8333, 0.5407, 0.9167, 0.5407, 0.9167, 0.5407, 0.9167, 0.4081, 0.9167, 0.4081, 0.9167, 0.5407, 0.9167, 0.5407, 0.9167, 0.4081, 0.9167, 0.4081, 0.9167, 0.4081, 0.9167, 0.0, 0.0, 0.0, 0.0, 0.0, 0.0, 0.0, 0.0, 0.0, 0.0, 0.0, 0.0, 0.0, 0.0, 0.0, 0.0, 0.4081, 0.9167, 0.4081, 0.9167, 0.5407, 0.9167, 0.5407, 0.9167, 0.4081, 0.8333, 0.4081, 0.8333, 0.5407, 0.8333, 0.5407, 0.8333, 0.5407, 0.8333, 0.5407, 0.8333, 0.5407, 0.8333, 0.375, 0.25, 0.4081, 0.25, 0.4081, 0.25, 0.375, 0.25, 0.4081, 0.25, 0.5407, 0.25, 0.5407, 0.25, 0.4081, 0.25, 0.5407, 0.25, 0.625, 0.25, 0.625, 0.25, 0.5407, 0.25, 0.4081, 0.5, 0.375, 0.5, 0.375, 0.5, 0.4081, 0.5, 0.875, 0.5, 0.7917, 0.5, 0.7917, 0.5, 0.875, 0.5, 0.7083, 0.5, 0.625, 0.5, 0.625, 0.5, 0.7083, 0.5, 0.2917, 0.5, 0.2083, 0.5, 0.2083, 0.5, 0.2917, 0.5, 0.2083, 0.5, 0.125, 0.5, 0.125, 0.5, 0.2083, 0.5, 0.5407, 0.5, 0.4081, 0.5, 0.4081, 0.5, 0.5407, 0.5, 0.2917, 0.5, 0.2083, 0.5, 0.2083, 0.5, 0.2917, 0.5, 0.625, 0.5, 0.5407, 0.5, 0.5407, 0.5, 0.625, 0.5, 0.7083, 0.5, 0.625, 0.5, 0.625, 0.5, 0.7083, 0.5, 0.5407, 0.4167, 0.625, 0.4167, 0.625, 0.5, 0.5407, 0.5, 0.5407, 0.25, 0.625, 0.25, 0.625, 0.3333, 0.5407, 0.3333, 0.5407, 0.3333, 0.625, 0.3333, 0.625, 0.4167, 0.5407, 0.4167, 0.4081, 0.3333, 0.5407, 0.3333, 0.5407, 0.4167, 0.4081, 0.4167, 0.4081, 0.25, 0.5407, 0.25, 0.5407, 0.3333, 0.4081, 0.3333, 0.4081, 0.4167, 0.5407, 0.4167, 0.5407, 0.5, 0.4081, 0.5, 0.375, 0.4167, 0.4081, 0.4167, 0.4081, 0.5, 0.375, 0.5, 0.375, 0.25, 0.4081, 0.25, 0.4081, 0.3333, 0.375, 0.3333, 0.375, 0.3333, 0.4081, 0.3333, 0.4081, 0.4167, 0.375, 0.4167, 0.7917, 0.5, 0.7083, 0.5, 0.7083, 0.5, 0.7917, 0.5, 0.375, 0.5, 0.2917, 0.5, 0.2917, 0.5, 0.375, 0.5, 0.625, 0.5, 0.5407, 0.5, 0.5407, 0.5, 0.625, 0.5])
me_cube_003.materials.append(mat_white_medium_gloss)
me_cube_003.materials.append(mat_mag_lev_glow)
me_cube_003.materials.append(mat_gray_medium_flat)
me_cube_003.update()
me_cube_004 = bpy.data.meshes.new('Cube.004')
me_cube_004.from_pydata([(-0.2873, -0.6996, -0.05931), (-0.2873, -0.6996, 0.05931), (-0.2873, 0.6996, -0.05931), (-0.2873, 0.6996, 0.05931), (0.2873, -0.6996, -0.05931), (0.2873, -0.6996, 0.05931), (0.2873, 0.6996, -0.05931), (0.2873, 0.6996, 0.05931), (0.1944, 0.7343, -0.06461), (-0.1944, 0.7343, -0.06461), (-0.1944, 0.7343, 0.06461), (0.1944, 0.7343, 0.06461), (-0.1944, -0.7343, -0.06461), (0.1944, -0.7343, -0.06461), (0.1944, -0.7343, 0.06461), (-0.1944, -0.7343, 0.06461), (-0.3525, 0.6336, -0.06461), (-0.3525, -0.6336, -0.06461), (-0.3525, -0.6336, 0.06461), (-0.3525, 0.6336, 0.06461), (0.3525, -0.6336, -0.06461), (0.3525, 0.6336, -0.06461), (0.3525, 0.6336, 0.06461), (0.3525, -0.6336, 0.06461), (0.1944, 0.6336, 0.06461), (0.1944, -0.6336, 0.06461), (-0.1944, 0.6336, 0.06461), (-0.1944, -0.6336, 0.06461), (-0.1944, 0.6336, -0.06461), (-0.1944, -0.6336, -0.06461), (0.1944, 0.6336, -0.06461), (0.1944, -0.6336, -0.06461)], [], [(16, 19, 3, 2), (8, 11, 7, 6), (20, 23, 5, 4), (12, 15, 1, 0), (31, 20, 4, 13), (27, 18, 1, 15), (23, 25, 14, 5), (25, 27, 15, 14), (17, 29, 12, 0), (29, 31, 13, 12), (4, 5, 14, 13), (13, 14, 15, 12), (2, 3, 10, 9), (9, 10, 11, 8), (9, 8, 30, 28), (28, 30, 31, 29), (2, 9, 28, 16), (16, 28, 29, 17), (11, 10, 26, 24), (24, 26, 27, 25), (7, 11, 24, 22), (22, 24, 25, 23), (10, 3, 19, 26), (26, 19, 18, 27), (8, 6, 21, 30), (30, 21, 20, 31), (6, 7, 22, 21), (21, 22, 23, 20), (0, 1, 18, 17), (17, 18, 19, 16)])
_uv = me_cube_004.uv_layers.new(name='UVMap')
_uv.uv.foreach_set('vector', [0.375, 0.1667, 0.625, 0.1667, 0.625, 0.25, 0.375, 0.25, 0.375, 0.4167, 0.625, 0.4167, 0.625, 0.5, 0.375, 0.5, 0.375, 0.6667, 0.625, 0.6667, 0.625, 0.75, 0.375, 0.75, 0.375, 0.9167, 0.625, 0.9167, 0.625, 1.0, 0.375, 1.0, 0.2917, 0.6667, 0.375, 0.6667, 0.375, 0.75, 0.2917, 0.75, 0.7917, 0.6667, 0.875, 0.6667, 0.875, 0.75, 0.7917, 0.75, 0.625, 0.6667, 0.7083, 0.6667, 0.7083, 0.75, 0.625, 0.75, 0.7083, 0.6667, 0.7917, 0.6667, 0.7917, 0.75, 0.7083, 0.75, 0.125, 0.6667, 0.2083, 0.6667, 0.2083, 0.75, 0.125, 0.75, 0.2083, 0.6667, 0.2917, 0.6667, 0.2917, 0.75, 0.2083, 0.75, 0.375, 0.75, 0.625, 0.75, 0.625, 0.8333, 0.375, 0.8333, 0.375, 0.8333, 0.625, 0.8333, 0.625, 0.9167, 0.375, 0.9167, 0.375, 0.25, 0.625, 0.25, 0.625, 0.3333, 0.375, 0.3333, 0.375, 0.3333, 0.625, 0.3333, 0.625, 0.4167, 0.375, 0.4167, 0.2083, 0.5, 0.2917, 0.5, 0.2917, 0.5833, 0.2083, 0.5833, 0.2083, 0.5833, 0.2917, 0.5833, 0.2917, 0.6667, 0.2083, 0.6667, 0.125, 0.5, 0.2083, 0.5, 0.2083, 0.5833, 0.125, 0.5833, 0.125, 0.5833, 0.2083, 0.5833, 0.2083, 0.6667, 0.125, 0.6667, 0.7083, 0.5, 0.7917, 0.5, 0.7917, 0.5833, 0.7083, 0.5833, 0.7083, 0.5833, 0.7917, 0.5833, 0.7917, 0.6667, 0.7083, 0.6667, 0.625, 0.5, 0.7083, 0.5, 0.7083, 0.5833, 0.625, 0.5833, 0.625, 0.5833, 0.7083, 0.5833, 0.7083, 0.6667, 0.625, 0.6667, 0.7917, 0.5, 0.875, 0.5, 0.875, 0.5833, 0.7917, 0.5833, 0.7917, 0.5833, 0.875, 0.5833, 0.875, 0.6667, 0.7917, 0.6667, 0.2917, 0.5, 0.375, 0.5, 0.375, 0.5833, 0.2917, 0.5833, 0.2917, 0.5833, 0.375, 0.5833, 0.375, 0.6667, 0.2917, 0.6667, 0.375, 0.5, 0.625, 0.5, 0.625, 0.5833, 0.375, 0.5833, 0.375, 0.5833, 0.625, 0.5833, 0.625, 0.6667, 0.375, 0.6667, 0.375, 0.0, 0.625, 0.0, 0.625, 0.08333, 0.375, 0.08333, 0.375, 0.08333, 0.625, 0.08333, 0.625, 0.1667, 0.375, 0.1667])
me_cube_004.materials.append(mat_gray_light_flat)
me_cube_004.update()
me_cube_005 = bpy.data.meshes.new('Cube.005')
me_cube_005.from_pydata([(-0.2873, -0.6996, -0.05931), (-0.2873, -0.6996, 0.05931), (-0.2873, 0.6996, -0.05931), (-0.2873, 0.6996, 0.05931), (0.2873, -0.6996, -0.05931), (0.2873, -0.6996, 0.05931), (0.2873, 0.6996, -0.05931), (0.2873, 0.6996, 0.05931), (0.1944, 0.7343, -0.06461), (-0.1944, 0.7343, -0.06461), (-0.1944, 0.7343, 0.06461), (0.1944, 0.7343, 0.06461), (-0.1944, -0.7343, -0.06461), (0.1944, -0.7343, -0.06461), (0.1944, -0.7343, 0.06461), (-0.1944, -0.7343, 0.06461), (-0.3525, 0.6336, -0.06461), (-0.3525, -0.6336, -0.06461), (-0.3525, -0.6336, 0.06461), (-0.3525, 0.6336, 0.06461), (0.3525, -0.6336, -0.06461), (0.3525, 0.6336, -0.06461), (0.3525, 0.6336, 0.06461), (0.3525, -0.6336, 0.06461), (0.1944, 0.6336, 0.06461), (0.1944, -0.6336, 0.06461), (-0.1944, 0.6336, 0.06461), (-0.1944, -0.6336, 0.06461), (-0.1944, 0.6336, -0.06461), (-0.1944, -0.6336, -0.06461), (0.1944, 0.6336, -0.06461), (0.1944, -0.6336, -0.06461)], [], [(16, 19, 3, 2), (8, 11, 7, 6), (20, 23, 5, 4), (12, 15, 1, 0), (31, 20, 4, 13), (27, 18, 1, 15), (23, 25, 14, 5), (25, 27, 15, 14), (17, 29, 12, 0), (29, 31, 13, 12), (4, 5, 14, 13), (13, 14, 15, 12), (2, 3, 10, 9), (9, 10, 11, 8), (9, 8, 30, 28), (28, 30, 31, 29), (2, 9, 28, 16), (16, 28, 29, 17), (11, 10, 26, 24), (24, 26, 27, 25), (7, 11, 24, 22), (22, 24, 25, 23), (10, 3, 19, 26), (26, 19, 18, 27), (8, 6, 21, 30), (30, 21, 20, 31), (6, 7, 22, 21), (21, 22, 23, 20), (0, 1, 18, 17), (17, 18, 19, 16)])
_uv = me_cube_005.uv_layers.new(name='UVMap')
_uv.uv.foreach_set('vector', [0.375, 0.1667, 0.625, 0.1667, 0.625, 0.25, 0.375, 0.25, 0.375, 0.4167, 0.625, 0.4167, 0.625, 0.5, 0.375, 0.5, 0.375, 0.6667, 0.625, 0.6667, 0.625, 0.75, 0.375, 0.75, 0.375, 0.9167, 0.625, 0.9167, 0.625, 1.0, 0.375, 1.0, 0.2917, 0.6667, 0.375, 0.6667, 0.375, 0.75, 0.2917, 0.75, 0.7917, 0.6667, 0.875, 0.6667, 0.875, 0.75, 0.7917, 0.75, 0.625, 0.6667, 0.7083, 0.6667, 0.7083, 0.75, 0.625, 0.75, 0.7083, 0.6667, 0.7917, 0.6667, 0.7917, 0.75, 0.7083, 0.75, 0.125, 0.6667, 0.2083, 0.6667, 0.2083, 0.75, 0.125, 0.75, 0.2083, 0.6667, 0.2917, 0.6667, 0.2917, 0.75, 0.2083, 0.75, 0.375, 0.75, 0.625, 0.75, 0.625, 0.8333, 0.375, 0.8333, 0.375, 0.8333, 0.625, 0.8333, 0.625, 0.9167, 0.375, 0.9167, 0.375, 0.25, 0.625, 0.25, 0.625, 0.3333, 0.375, 0.3333, 0.375, 0.3333, 0.625, 0.3333, 0.625, 0.4167, 0.375, 0.4167, 0.2083, 0.5, 0.2917, 0.5, 0.2917, 0.5833, 0.2083, 0.5833, 0.2083, 0.5833, 0.2917, 0.5833, 0.2917, 0.6667, 0.2083, 0.6667, 0.125, 0.5, 0.2083, 0.5, 0.2083, 0.5833, 0.125, 0.5833, 0.125, 0.5833, 0.2083, 0.5833, 0.2083, 0.6667, 0.125, 0.6667, 0.7083, 0.5, 0.7917, 0.5, 0.7917, 0.5833, 0.7083, 0.5833, 0.7083, 0.5833, 0.7917, 0.5833, 0.7917, 0.6667, 0.7083, 0.6667, 0.625, 0.5, 0.7083, 0.5, 0.7083, 0.5833, 0.625, 0.5833, 0.625, 0.5833, 0.7083, 0.5833, 0.7083, 0.6667, 0.625, 0.6667, 0.7917, 0.5, 0.875, 0.5, 0.875, 0.5833, 0.7917, 0.5833, 0.7917, 0.5833, 0.875, 0.5833, 0.875, 0.6667, 0.7917, 0.6667, 0.2917, 0.5, 0.375, 0.5, 0.375, 0.5833, 0.2917, 0.5833, 0.2917, 0.5833, 0.375, 0.5833, 0.375, 0.6667, 0.2917, 0.6667, 0.375, 0.5, 0.625, 0.5, 0.625, 0.5833, 0.375, 0.5833, 0.375, 0.5833, 0.625, 0.5833, 0.625, 0.6667, 0.375, 0.6667, 0.375, 0.0, 0.625, 0.0, 0.625, 0.08333, 0.375, 0.08333, 0.375, 0.08333, 0.625, 0.08333, 0.625, 0.1667, 0.375, 0.1667])
me_cube_005.materials.append(mat_gray_light_flat)
me_cube_005.update()
me_cube_006 = bpy.data.meshes.new('Cube.006')
me_cube_006.from_pydata([(-0.2873, -0.6996, -0.05931), (-0.2873, -0.6996, 0.05931), (-0.2873, 0.6996, -0.05931), (-0.2873, 0.6996, 0.05931), (0.2873, -0.6996, -0.05931), (0.2873, -0.6996, 0.05931), (0.2873, 0.6996, -0.05931), (0.2873, 0.6996, 0.05931), (0.1944, 0.7343, -0.06461), (-0.1944, 0.7343, -0.06461), (-0.1944, 0.7343, 0.06461), (0.1944, 0.7343, 0.06461), (-0.1944, -0.7343, -0.06461), (0.1944, -0.7343, -0.06461), (0.1944, -0.7343, 0.06461), (-0.1944, -0.7343, 0.06461), (-0.3525, 0.6336, -0.06461), (-0.3525, -0.6336, -0.06461), (-0.3525, -0.6336, 0.06461), (-0.3525, 0.6336, 0.06461), (0.3525, -0.6336, -0.06461), (0.3525, 0.6336, -0.06461), (0.3525, 0.6336, 0.06461), (0.3525, -0.6336, 0.06461), (0.1944, 0.6336, 0.06461), (0.1944, -0.6336, 0.06461), (-0.1944, 0.6336, 0.06461), (-0.1944, -0.6336, 0.06461), (-0.1944, 0.6336, -0.06461), (-0.1944, -0.6336, -0.06461), (0.1944, 0.6336, -0.06461), (0.1944, -0.6336, -0.06461)], [], [(16, 19, 3, 2), (8, 11, 7, 6), (20, 23, 5, 4), (12, 15, 1, 0), (31, 20, 4, 13), (27, 18, 1, 15), (23, 25, 14, 5), (25, 27, 15, 14), (17, 29, 12, 0), (29, 31, 13, 12), (4, 5, 14, 13), (13, 14, 15, 12), (2, 3, 10, 9), (9, 10, 11, 8), (9, 8, 30, 28), (28, 30, 31, 29), (2, 9, 28, 16), (16, 28, 29, 17), (11, 10, 26, 24), (24, 26, 27, 25), (7, 11, 24, 22), (22, 24, 25, 23), (10, 3, 19, 26), (26, 19, 18, 27), (8, 6, 21, 30), (30, 21, 20, 31), (6, 7, 22, 21), (21, 22, 23, 20), (0, 1, 18, 17), (17, 18, 19, 16)])
_uv = me_cube_006.uv_layers.new(name='UVMap')
_uv.uv.foreach_set('vector', [0.375, 0.1667, 0.625, 0.1667, 0.625, 0.25, 0.375, 0.25, 0.375, 0.4167, 0.625, 0.4167, 0.625, 0.5, 0.375, 0.5, 0.375, 0.6667, 0.625, 0.6667, 0.625, 0.75, 0.375, 0.75, 0.375, 0.9167, 0.625, 0.9167, 0.625, 1.0, 0.375, 1.0, 0.2917, 0.6667, 0.375, 0.6667, 0.375, 0.75, 0.2917, 0.75, 0.7917, 0.6667, 0.875, 0.6667, 0.875, 0.75, 0.7917, 0.75, 0.625, 0.6667, 0.7083, 0.6667, 0.7083, 0.75, 0.625, 0.75, 0.7083, 0.6667, 0.7917, 0.6667, 0.7917, 0.75, 0.7083, 0.75, 0.125, 0.6667, 0.2083, 0.6667, 0.2083, 0.75, 0.125, 0.75, 0.2083, 0.6667, 0.2917, 0.6667, 0.2917, 0.75, 0.2083, 0.75, 0.375, 0.75, 0.625, 0.75, 0.625, 0.8333, 0.375, 0.8333, 0.375, 0.8333, 0.625, 0.8333, 0.625, 0.9167, 0.375, 0.9167, 0.375, 0.25, 0.625, 0.25, 0.625, 0.3333, 0.375, 0.3333, 0.375, 0.3333, 0.625, 0.3333, 0.625, 0.4167, 0.375, 0.4167, 0.2083, 0.5, 0.2917, 0.5, 0.2917, 0.5833, 0.2083, 0.5833, 0.2083, 0.5833, 0.2917, 0.5833, 0.2917, 0.6667, 0.2083, 0.6667, 0.125, 0.5, 0.2083, 0.5, 0.2083, 0.5833, 0.125, 0.5833, 0.125, 0.5833, 0.2083, 0.5833, 0.2083, 0.6667, 0.125, 0.6667, 0.7083, 0.5, 0.7917, 0.5, 0.7917, 0.5833, 0.7083, 0.5833, 0.7083, 0.5833, 0.7917, 0.5833, 0.7917, 0.6667, 0.7083, 0.6667, 0.625, 0.5, 0.7083, 0.5, 0.7083, 0.5833, 0.625, 0.5833, 0.625, 0.5833, 0.7083, 0.5833, 0.7083, 0.6667, 0.625, 0.6667, 0.7917, 0.5, 0.875, 0.5, 0.875, 0.5833, 0.7917, 0.5833, 0.7917, 0.5833, 0.875, 0.5833, 0.875, 0.6667, 0.7917, 0.6667, 0.2917, 0.5, 0.375, 0.5, 0.375, 0.5833, 0.2917, 0.5833, 0.2917, 0.5833, 0.375, 0.5833, 0.375, 0.6667, 0.2917, 0.6667, 0.375, 0.5, 0.625, 0.5, 0.625, 0.5833, 0.375, 0.5833, 0.375, 0.5833, 0.625, 0.5833, 0.625, 0.6667, 0.375, 0.6667, 0.375, 0.0, 0.625, 0.0, 0.625, 0.08333, 0.375, 0.08333, 0.375, 0.08333, 0.625, 0.08333, 0.625, 0.1667, 0.375, 0.1667])
me_cube_006.materials.append(mat_gray_light_flat)
me_cube_006.update()
me_cube_007 = bpy.data.meshes.new('Cube.007')
me_cube_007.from_pydata([(-0.2873, -0.6996, -0.05931), (-0.2873, -0.6996, 0.05931), (-0.2873, 0.6996, -0.05931), (-0.2873, 0.6996, 0.05931), (0.2873, -0.6996, -0.05931), (0.2873, -0.6996, 0.05931), (0.2873, 0.6996, -0.05931), (0.2873, 0.6996, 0.05931), (0.1944, 0.7343, -0.06461), (-0.1944, 0.7343, -0.06461), (-0.1944, 0.7343, 0.06461), (0.1944, 0.7343, 0.06461), (-0.1944, -0.7343, -0.06461), (0.1944, -0.7343, -0.06461), (0.1944, -0.7343, 0.06461), (-0.1944, -0.7343, 0.06461), (-0.3525, 0.6336, -0.06461), (-0.3525, -0.6336, -0.06461), (-0.3525, -0.6336, 0.06461), (-0.3525, 0.6336, 0.06461), (0.3525, -0.6336, -0.06461), (0.3525, 0.6336, -0.06461), (0.3525, 0.6336, 0.06461), (0.3525, -0.6336, 0.06461), (0.1944, 0.6336, 0.06461), (0.1944, -0.6336, 0.06461), (-0.1944, 0.6336, 0.06461), (-0.1944, -0.6336, 0.06461), (-0.1944, 0.6336, -0.06461), (-0.1944, -0.6336, -0.06461), (0.1944, 0.6336, -0.06461), (0.1944, -0.6336, -0.06461)], [], [(16, 19, 3, 2), (8, 11, 7, 6), (20, 23, 5, 4), (12, 15, 1, 0), (31, 20, 4, 13), (27, 18, 1, 15), (23, 25, 14, 5), (25, 27, 15, 14), (17, 29, 12, 0), (29, 31, 13, 12), (4, 5, 14, 13), (13, 14, 15, 12), (2, 3, 10, 9), (9, 10, 11, 8), (9, 8, 30, 28), (28, 30, 31, 29), (2, 9, 28, 16), (16, 28, 29, 17), (11, 10, 26, 24), (24, 26, 27, 25), (7, 11, 24, 22), (22, 24, 25, 23), (10, 3, 19, 26), (26, 19, 18, 27), (8, 6, 21, 30), (30, 21, 20, 31), (6, 7, 22, 21), (21, 22, 23, 20), (0, 1, 18, 17), (17, 18, 19, 16)])
_uv = me_cube_007.uv_layers.new(name='UVMap')
_uv.uv.foreach_set('vector', [0.375, 0.1667, 0.625, 0.1667, 0.625, 0.25, 0.375, 0.25, 0.375, 0.4167, 0.625, 0.4167, 0.625, 0.5, 0.375, 0.5, 0.375, 0.6667, 0.625, 0.6667, 0.625, 0.75, 0.375, 0.75, 0.375, 0.9167, 0.625, 0.9167, 0.625, 1.0, 0.375, 1.0, 0.2917, 0.6667, 0.375, 0.6667, 0.375, 0.75, 0.2917, 0.75, 0.7917, 0.6667, 0.875, 0.6667, 0.875, 0.75, 0.7917, 0.75, 0.625, 0.6667, 0.7083, 0.6667, 0.7083, 0.75, 0.625, 0.75, 0.7083, 0.6667, 0.7917, 0.6667, 0.7917, 0.75, 0.7083, 0.75, 0.125, 0.6667, 0.2083, 0.6667, 0.2083, 0.75, 0.125, 0.75, 0.2083, 0.6667, 0.2917, 0.6667, 0.2917, 0.75, 0.2083, 0.75, 0.375, 0.75, 0.625, 0.75, 0.625, 0.8333, 0.375, 0.8333, 0.375, 0.8333, 0.625, 0.8333, 0.625, 0.9167, 0.375, 0.9167, 0.375, 0.25, 0.625, 0.25, 0.625, 0.3333, 0.375, 0.3333, 0.375, 0.3333, 0.625, 0.3333, 0.625, 0.4167, 0.375, 0.4167, 0.2083, 0.5, 0.2917, 0.5, 0.2917, 0.5833, 0.2083, 0.5833, 0.2083, 0.5833, 0.2917, 0.5833, 0.2917, 0.6667, 0.2083, 0.6667, 0.125, 0.5, 0.2083, 0.5, 0.2083, 0.5833, 0.125, 0.5833, 0.125, 0.5833, 0.2083, 0.5833, 0.2083, 0.6667, 0.125, 0.6667, 0.7083, 0.5, 0.7917, 0.5, 0.7917, 0.5833, 0.7083, 0.5833, 0.7083, 0.5833, 0.7917, 0.5833, 0.7917, 0.6667, 0.7083, 0.6667, 0.625, 0.5, 0.7083, 0.5, 0.7083, 0.5833, 0.625, 0.5833, 0.625, 0.5833, 0.7083, 0.5833, 0.7083, 0.6667, 0.625, 0.6667, 0.7917, 0.5, 0.875, 0.5, 0.875, 0.5833, 0.7917, 0.5833, 0.7917, 0.5833, 0.875, 0.5833, 0.875, 0.6667, 0.7917, 0.6667, 0.2917, 0.5, 0.375, 0.5, 0.375, 0.5833, 0.2917, 0.5833, 0.2917, 0.5833, 0.375, 0.5833, 0.375, 0.6667, 0.2917, 0.6667, 0.375, 0.5, 0.625, 0.5, 0.625, 0.5833, 0.375, 0.5833, 0.375, 0.5833, 0.625, 0.5833, 0.625, 0.6667, 0.375, 0.6667, 0.375, 0.0, 0.625, 0.0, 0.625, 0.08333, 0.375, 0.08333, 0.375, 0.08333, 0.625, 0.08333, 0.625, 0.1667, 0.375, 0.1667])
me_cube_007.materials.append(mat_gray_light_flat)
me_cube_007.update()
me_cube_008 = bpy.data.meshes.new('Cube.008')
me_cube_008.from_pydata([(-0.2873, -0.6996, -0.05931), (-0.2873, -0.6996, 0.05931), (-0.2873, 0.6996, -0.05931), (-0.2873, 0.6996, 0.05931), (0.2873, -0.6996, -0.05931), (0.2873, -0.6996, 0.05931), (0.2873, 0.6996, -0.05931), (0.2873, 0.6996, 0.05931), (0.1944, 0.7343, -0.06461), (-0.1944, 0.7343, -0.06461), (-0.1944, 0.7343, 0.06461), (0.1944, 0.7343, 0.06461), (-0.1944, -0.7343, -0.06461), (0.1944, -0.7343, -0.06461), (0.1944, -0.7343, 0.06461), (-0.1944, -0.7343, 0.06461), (-0.3525, 0.6336, -0.06461), (-0.3525, -0.6336, -0.06461), (-0.3525, -0.6336, 0.06461), (-0.3525, 0.6336, 0.06461), (0.3525, -0.6336, -0.06461), (0.3525, 0.6336, -0.06461), (0.3525, 0.6336, 0.06461), (0.3525, -0.6336, 0.06461), (0.1944, 0.6336, 0.06461), (0.1944, -0.6336, 0.06461), (-0.1944, 0.6336, 0.06461), (-0.1944, -0.6336, 0.06461), (-0.1944, 0.6336, -0.06461), (-0.1944, -0.6336, -0.06461), (0.1944, 0.6336, -0.06461), (0.1944, -0.6336, -0.06461)], [], [(16, 19, 3, 2), (8, 11, 7, 6), (20, 23, 5, 4), (12, 15, 1, 0), (31, 20, 4, 13), (27, 18, 1, 15), (23, 25, 14, 5), (25, 27, 15, 14), (17, 29, 12, 0), (29, 31, 13, 12), (4, 5, 14, 13), (13, 14, 15, 12), (2, 3, 10, 9), (9, 10, 11, 8), (9, 8, 30, 28), (28, 30, 31, 29), (2, 9, 28, 16), (16, 28, 29, 17), (11, 10, 26, 24), (24, 26, 27, 25), (7, 11, 24, 22), (22, 24, 25, 23), (10, 3, 19, 26), (26, 19, 18, 27), (8, 6, 21, 30), (30, 21, 20, 31), (6, 7, 22, 21), (21, 22, 23, 20), (0, 1, 18, 17), (17, 18, 19, 16)])
_uv = me_cube_008.uv_layers.new(name='UVMap')
_uv.uv.foreach_set('vector', [0.375, 0.1667, 0.625, 0.1667, 0.625, 0.25, 0.375, 0.25, 0.375, 0.4167, 0.625, 0.4167, 0.625, 0.5, 0.375, 0.5, 0.375, 0.6667, 0.625, 0.6667, 0.625, 0.75, 0.375, 0.75, 0.375, 0.9167, 0.625, 0.9167, 0.625, 1.0, 0.375, 1.0, 0.2917, 0.6667, 0.375, 0.6667, 0.375, 0.75, 0.2917, 0.75, 0.7917, 0.6667, 0.875, 0.6667, 0.875, 0.75, 0.7917, 0.75, 0.625, 0.6667, 0.7083, 0.6667, 0.7083, 0.75, 0.625, 0.75, 0.7083, 0.6667, 0.7917, 0.6667, 0.7917, 0.75, 0.7083, 0.75, 0.125, 0.6667, 0.2083, 0.6667, 0.2083, 0.75, 0.125, 0.75, 0.2083, 0.6667, 0.2917, 0.6667, 0.2917, 0.75, 0.2083, 0.75, 0.375, 0.75, 0.625, 0.75, 0.625, 0.8333, 0.375, 0.8333, 0.375, 0.8333, 0.625, 0.8333, 0.625, 0.9167, 0.375, 0.9167, 0.375, 0.25, 0.625, 0.25, 0.625, 0.3333, 0.375, 0.3333, 0.375, 0.3333, 0.625, 0.3333, 0.625, 0.4167, 0.375, 0.4167, 0.2083, 0.5, 0.2917, 0.5, 0.2917, 0.5833, 0.2083, 0.5833, 0.2083, 0.5833, 0.2917, 0.5833, 0.2917, 0.6667, 0.2083, 0.6667, 0.125, 0.5, 0.2083, 0.5, 0.2083, 0.5833, 0.125, 0.5833, 0.125, 0.5833, 0.2083, 0.5833, 0.2083, 0.6667, 0.125, 0.6667, 0.7083, 0.5, 0.7917, 0.5, 0.7917, 0.5833, 0.7083, 0.5833, 0.7083, 0.5833, 0.7917, 0.5833, 0.7917, 0.6667, 0.7083, 0.6667, 0.625, 0.5, 0.7083, 0.5, 0.7083, 0.5833, 0.625, 0.5833, 0.625, 0.5833, 0.7083, 0.5833, 0.7083, 0.6667, 0.625, 0.6667, 0.7917, 0.5, 0.875, 0.5, 0.875, 0.5833, 0.7917, 0.5833, 0.7917, 0.5833, 0.875, 0.5833, 0.875, 0.6667, 0.7917, 0.6667, 0.2917, 0.5, 0.375, 0.5, 0.375, 0.5833, 0.2917, 0.5833, 0.2917, 0.5833, 0.375, 0.5833, 0.375, 0.6667, 0.2917, 0.6667, 0.375, 0.5, 0.625, 0.5, 0.625, 0.5833, 0.375, 0.5833, 0.375, 0.5833, 0.625, 0.5833, 0.625, 0.6667, 0.375, 0.6667, 0.375, 0.0, 0.625, 0.0, 0.625, 0.08333, 0.375, 0.08333, 0.375, 0.08333, 0.625, 0.08333, 0.625, 0.1667, 0.375, 0.1667])
me_cube_008.materials.append(mat_gray_light_flat)
me_cube_008.update()
me_cube_009 = bpy.data.meshes.new('Cube.009')
me_cube_009.from_pydata([(-0.2873, -0.6996, -0.05931), (-0.2873, -0.6996, 0.05931), (-0.2873, 0.6996, -0.05931), (-0.2873, 0.6996, 0.05931), (0.2873, -0.6996, -0.05931), (0.2873, -0.6996, 0.05931), (0.2873, 0.6996, -0.05931), (0.2873, 0.6996, 0.05931), (0.1944, 0.7343, -0.06461), (-0.1944, 0.7343, -0.06461), (-0.1944, 0.7343, 0.06461), (0.1944, 0.7343, 0.06461), (-0.1944, -0.7343, -0.06461), (0.1944, -0.7343, -0.06461), (0.1944, -0.7343, 0.06461), (-0.1944, -0.7343, 0.06461), (-0.3525, 0.6336, -0.06461), (-0.3525, -0.6336, -0.06461), (-0.3525, -0.6336, 0.06461), (-0.3525, 0.6336, 0.06461), (0.3525, -0.6336, -0.06461), (0.3525, 0.6336, -0.06461), (0.3525, 0.6336, 0.06461), (0.3525, -0.6336, 0.06461), (0.1944, 0.6336, 0.06461), (0.1944, -0.6336, 0.06461), (-0.1944, 0.6336, 0.06461), (-0.1944, -0.6336, 0.06461), (-0.1944, 0.6336, -0.06461), (-0.1944, -0.6336, -0.06461), (0.1944, 0.6336, -0.06461), (0.1944, -0.6336, -0.06461)], [], [(16, 19, 3, 2), (8, 11, 7, 6), (20, 23, 5, 4), (12, 15, 1, 0), (31, 20, 4, 13), (27, 18, 1, 15), (23, 25, 14, 5), (25, 27, 15, 14), (17, 29, 12, 0), (29, 31, 13, 12), (4, 5, 14, 13), (13, 14, 15, 12), (2, 3, 10, 9), (9, 10, 11, 8), (9, 8, 30, 28), (28, 30, 31, 29), (2, 9, 28, 16), (16, 28, 29, 17), (11, 10, 26, 24), (24, 26, 27, 25), (7, 11, 24, 22), (22, 24, 25, 23), (10, 3, 19, 26), (26, 19, 18, 27), (8, 6, 21, 30), (30, 21, 20, 31), (6, 7, 22, 21), (21, 22, 23, 20), (0, 1, 18, 17), (17, 18, 19, 16)])
_uv = me_cube_009.uv_layers.new(name='UVMap')
_uv.uv.foreach_set('vector', [0.375, 0.1667, 0.625, 0.1667, 0.625, 0.25, 0.375, 0.25, 0.375, 0.4167, 0.625, 0.4167, 0.625, 0.5, 0.375, 0.5, 0.375, 0.6667, 0.625, 0.6667, 0.625, 0.75, 0.375, 0.75, 0.375, 0.9167, 0.625, 0.9167, 0.625, 1.0, 0.375, 1.0, 0.2917, 0.6667, 0.375, 0.6667, 0.375, 0.75, 0.2917, 0.75, 0.7917, 0.6667, 0.875, 0.6667, 0.875, 0.75, 0.7917, 0.75, 0.625, 0.6667, 0.7083, 0.6667, 0.7083, 0.75, 0.625, 0.75, 0.7083, 0.6667, 0.7917, 0.6667, 0.7917, 0.75, 0.7083, 0.75, 0.125, 0.6667, 0.2083, 0.6667, 0.2083, 0.75, 0.125, 0.75, 0.2083, 0.6667, 0.2917, 0.6667, 0.2917, 0.75, 0.2083, 0.75, 0.375, 0.75, 0.625, 0.75, 0.625, 0.8333, 0.375, 0.8333, 0.375, 0.8333, 0.625, 0.8333, 0.625, 0.9167, 0.375, 0.9167, 0.375, 0.25, 0.625, 0.25, 0.625, 0.3333, 0.375, 0.3333, 0.375, 0.3333, 0.625, 0.3333, 0.625, 0.4167, 0.375, 0.4167, 0.2083, 0.5, 0.2917, 0.5, 0.2917, 0.5833, 0.2083, 0.5833, 0.2083, 0.5833, 0.2917, 0.5833, 0.2917, 0.6667, 0.2083, 0.6667, 0.125, 0.5, 0.2083, 0.5, 0.2083, 0.5833, 0.125, 0.5833, 0.125, 0.5833, 0.2083, 0.5833, 0.2083, 0.6667, 0.125, 0.6667, 0.7083, 0.5, 0.7917, 0.5, 0.7917, 0.5833, 0.7083, 0.5833, 0.7083, 0.5833, 0.7917, 0.5833, 0.7917, 0.6667, 0.7083, 0.6667, 0.625, 0.5, 0.7083, 0.5, 0.7083, 0.5833, 0.625, 0.5833, 0.625, 0.5833, 0.7083, 0.5833, 0.7083, 0.6667, 0.625, 0.6667, 0.7917, 0.5, 0.875, 0.5, 0.875, 0.5833, 0.7917, 0.5833, 0.7917, 0.5833, 0.875, 0.5833, 0.875, 0.6667, 0.7917, 0.6667, 0.2917, 0.5, 0.375, 0.5, 0.375, 0.5833, 0.2917, 0.5833, 0.2917, 0.5833, 0.375, 0.5833, 0.375, 0.6667, 0.2917, 0.6667, 0.375, 0.5, 0.625, 0.5, 0.625, 0.5833, 0.375, 0.5833, 0.375, 0.5833, 0.625, 0.5833, 0.625, 0.6667, 0.375, 0.6667, 0.375, 0.0, 0.625, 0.0, 0.625, 0.08333, 0.375, 0.08333, 0.375, 0.08333, 0.625, 0.08333, 0.625, 0.1667, 0.375, 0.1667])
me_cube_009.materials.append(mat_gray_light_flat)
me_cube_009.update()

# ---- curves / text
cu_beziercurve = bpy.data.curves.new('BezierCurve', 'CURVE')
cu_beziercurve.dimensions = '3D'
_sp = cu_beziercurve.splines.new('BEZIER'); _sp.bezier_points.add(2)
_sp.bezier_points.foreach_set('co', [-3.076, 2.216e-07, -0.4648, -1.72, 0.5896, 0.8425, 1.599e-09, -3.011e-07, 0.04537])
_sp.bezier_points.foreach_set('handle_left', [-3.002, 0.01244, -1.168, -2.337, 0.6889, 0.6872, -1.312e-07, -2.382e-07, 1.045])
_sp.bezier_points.foreach_set('handle_right', [-3.15, -0.01244, 0.2384, -0.9932, 0.4727, 1.025, 1.344e-07, -3.641e-07, -0.9546])
for _p, _l, _r in zip(_sp.bezier_points, ['ALIGNED', 'ALIGNED', 'ALIGNED'], ['ALIGNED', 'ALIGNED', 'ALIGNED']): _p.handle_left_type = _l; _p.handle_right_type = _r
_sp.order_u = 0
_sp.order_v = 0
cu_beziercurve.materials.append(mat_gray_medium_flat)
cu_beziercurve.use_path = True
cu_beziercurve.bevel_resolution = 6
cu_beziercurve.bevel_depth = 0.3
cu_beziercurve.fill_mode = 'FULL'
cu_beziercurve.use_fill_caps = True
cu_beziercurve_001 = bpy.data.curves.new('BezierCurve.001', 'CURVE')
cu_beziercurve_001.dimensions = '3D'
_sp = cu_beziercurve_001.splines.new('BEZIER'); _sp.bezier_points.add(2)
_sp.bezier_points.foreach_set('co', [-3.361, 1.585, -1.066, -1.921, 1.607, 1.057, 1.599e-09, -3.011e-07, 0.04537])
_sp.bezier_points.foreach_set('handle_left', [-3.373, 1.597, -1.773, -3.063, 2.274, 0.6444, -1.312e-07, -2.382e-07, 1.045])
_sp.bezier_points.foreach_set('handle_right', [-3.348, 1.572, -0.3592, -1.041, 1.094, 1.374, 1.344e-07, -3.641e-07, -0.9546])
for _p, _l, _r in zip(_sp.bezier_points, ['ALIGNED', 'ALIGNED', 'ALIGNED'], ['ALIGNED', 'ALIGNED', 'ALIGNED']): _p.handle_left_type = _l; _p.handle_right_type = _r
_sp.order_u = 0
_sp.order_v = 0
cu_beziercurve_001.materials.append(mat_gray_medium_flat)
cu_beziercurve_001.use_path = True
cu_beziercurve_001.bevel_resolution = 6
cu_beziercurve_001.bevel_depth = 0.3
cu_beziercurve_001.fill_mode = 'FULL'
cu_beziercurve_001.use_fill_caps = True
cu_beziercurve_002 = bpy.data.curves.new('BezierCurve.002', 'CURVE')
cu_beziercurve_002.dimensions = '3D'
_sp = cu_beziercurve_002.splines.new('BEZIER'); _sp.bezier_points.add(2)
_sp.bezier_points.foreach_set('co', [-2.857, 0.1043, 1.259, -1.103, 0.9528, 1.588, 1.599e-09, -3.011e-07, 0.04537])
_sp.bezier_points.foreach_set('handle_left', [-3.216, 0.1167, 0.65, -1.782, 0.9619, 1.769, -1.312e-07, -2.382e-07, 1.045])
_sp.bezier_points.foreach_set('handle_right', [-2.498, 0.09182, 1.868, -0.491, 0.9446, 1.425, 1.344e-07, -3.641e-07, -0.9546])
for _p, _l, _r in zip(_sp.bezier_points, ['ALIGNED', 'ALIGNED', 'ALIGNED'], ['ALIGNED', 'ALIGNED', 'ALIGNED']): _p.handle_left_type = _l; _p.handle_right_type = _r
_sp.order_u = 0
_sp.order_v = 0
cu_beziercurve_002.materials.append(mat_gray_medium_flat)
cu_beziercurve_002.use_path = True
cu_beziercurve_002.bevel_resolution = 6
cu_beziercurve_002.bevel_depth = 0.3
cu_beziercurve_002.fill_mode = 'FULL'
cu_beziercurve_002.use_fill_caps = True
cu_beziercurve_003 = bpy.data.curves.new('BezierCurve.003', 'CURVE')
cu_beziercurve_003.dimensions = '3D'
_sp = cu_beziercurve_003.splines.new('BEZIER'); _sp.bezier_points.add(2)
_sp.bezier_points.foreach_set('co', [-4.446, 0.5376, -0.1263, -2.566, 1.778, 1.124, 1.599e-09, -3.011e-07, 0.04537])
_sp.bezier_points.foreach_set('handle_left', [-4.561, 0.5329, -0.824, -3.708, 2.444, 0.7116, -1.312e-07, -2.382e-07, 1.045])
_sp.bezier_points.foreach_set('handle_right', [-4.33, 0.5424, 0.5713, -1.686, 1.264, 1.442, 1.344e-07, -3.641e-07, -0.9546])
for _p, _l, _r in zip(_sp.bezier_points, ['ALIGNED', 'ALIGNED', 'ALIGNED'], ['ALIGNED', 'ALIGNED', 'ALIGNED']): _p.handle_left_type = _l; _p.handle_right_type = _r
_sp.order_u = 0
_sp.order_v = 0
cu_beziercurve_003.materials.append(mat_gray_medium_flat)
cu_beziercurve_003.use_path = True
cu_beziercurve_003.bevel_resolution = 6
cu_beziercurve_003.bevel_depth = 0.3
cu_beziercurve_003.fill_mode = 'FULL'
cu_beziercurve_003.use_fill_caps = True

# ---- objects
ob_cube = bpy.data.objects.new('Cube', me_cube)
ob_light = bpy.data.objects.new('Light', light_light)
ob_camera = bpy.data.objects.new('Camera', cam_camera)
ob_cube_010 = bpy.data.objects.new('Cube.010', me_cube_010)
ob_cube_001 = bpy.data.objects.new('Cube.001', me_cube_001)
ob_beziercurve = bpy.data.objects.new('BezierCurve', cu_beziercurve)
ob_cube_002 = bpy.data.objects.new('Cube.002', me_cube_002)
ob_beziercurve_001 = bpy.data.objects.new('BezierCurve.001', cu_beziercurve_001)
ob_cube_003 = bpy.data.objects.new('Cube.003', me_cube_003)
ob_cube_004 = bpy.data.objects.new('Cube.004', me_cube_004)
ob_cube_005 = bpy.data.objects.new('Cube.005', me_cube_005)
ob_cube_006 = bpy.data.objects.new('Cube.006', me_cube_006)
ob_beziercurve_002 = bpy.data.objects.new('BezierCurve.002', cu_beziercurve_002)
ob_cube_007 = bpy.data.objects.new('Cube.007', me_cube_007)
ob_cube_008 = bpy.data.objects.new('Cube.008', me_cube_008)
ob_beziercurve_003 = bpy.data.objects.new('BezierCurve.003', cu_beziercurve_003)
ob_cube_009 = bpy.data.objects.new('Cube.009', me_cube_009)

# ---- transforms, parenting, visibility, modifiers, constraints
ob_cube.location = (0.07871, -3.774, 0.5814)
ob_cube.scale = (0.5538, 0.5538, 0.5538)
ob_cube.lock_rotations_4d = False
ob_cube.empty_display_type = 'ARROWS'
ob_cube.lineart.crease_threshold = 0.0
ob_light.location = (2.336, -3.217, 3.851)
ob_light.rotation_euler = (0.6503, 0.05522, 1.866)
ob_light.scale = (0.5538, 0.5538, 0.5538)
ob_light.lock_rotations_4d = False
ob_light.empty_display_type = 'ARROWS'
ob_light.color = (0.0, 0.0, 0.0, 0.0)
ob_light.lineart.crease_threshold = 0.0
ob_camera.location = (4.154, -7.609, 3.327)
ob_camera.rotation_euler = (1.109, 0.0, 0.8149)
ob_camera.scale = (0.5538, 0.5538, 0.5538)
ob_camera.lock_rotations_4d = False
ob_camera.empty_display_type = 'ARROWS'
ob_camera.color = (0.0, 0.0, 0.0, 0.0)
ob_camera.display_type = 'WIRE'
ob_camera.lineart.crease_threshold = 0.0
ob_cube_010.location = (0.9643, -3.611, 1.538)
ob_cube_010.scale = (0.5538, 0.5538, 0.5538)
ob_cube_010.lock_rotations_4d = False
ob_cube_010.empty_display_type = 'ARROWS'
ob_cube_010.lineart.crease_threshold = 0.0
ob_cube_001.location = (-0.9462, -1.758, 1.16)
ob_cube_001.scale = (0.5538, 0.5538, 0.5538)
ob_beziercurve.parent = ob_cube_001
ob_beziercurve.matrix_parent_inverse = Matrix(((1.0, -0.0, 0.0, 1.851), (-0.0, 1.0, -0.0, -3.639), (0.0, 0.0, 1.0, -1.045), (-0.0, 0.0, -0.0, 1.0)))
ob_beziercurve.location = (-1.851, 3.639, 1.005)
ob_cube_002.location = (-0.8829, 0.2468, 1.795)
ob_cube_002.scale = (0.5538, 0.5538, 0.5538)
ob_beziercurve_001.parent = ob_cube_002
ob_beziercurve_001.matrix_parent_inverse = Matrix(((1.0, -0.0, 0.0, 1.851), (-0.0, 1.0, -0.0, -3.639), (0.0, 0.0, 1.0, -1.045), (-0.0, 0.0, -0.0, 1.0)))
ob_beziercurve_001.location = (-1.851, 3.639, 1.005)
ob_cube_003.location = (-2.119, -1.655, 0.4137)
ob_cube_003.scale = (0.5538, 0.5538, 0.5538)
ob_cube_004.parent = ob_cube_001
ob_cube_004.matrix_parent_inverse = Matrix(((1.0, -0.0, 0.0, 1.851), (-0.0, 1.0, -0.0, -3.639), (0.0, 0.0, 1.0, -1.045), (-0.0, 0.0, -0.0, 1.0)))
ob_cube_004.location = (-4.94, 3.778, 0.6874)
ob_cube_005.parent = ob_cube_002
ob_cube_005.matrix_parent_inverse = Matrix(((1.0, -0.0, 0.0, 1.736), (-0.0, 1.0, -0.0, -7.26), (0.0, 0.0, 1.0, -2.192), (-0.0, 0.0, -0.0, 1.0)))
ob_cube_005.location = (-5.107, 8.901, 1.141)
ob_cube_006.location = (-0.8088, -1.758, -0.3577)
ob_cube_006.rotation_euler = (2.079e-08, 0.5236, 7.757e-08)
ob_cube_006.scale = (0.5538, 0.5538, -0.5538)
ob_beziercurve_002.parent = ob_cube_006
ob_beziercurve_002.matrix_parent_inverse = Matrix(((1.0, -0.0, 0.0, 1.851), (-0.0, 1.0, -0.0, -3.639), (0.0, 0.0, 1.0, -1.045), (-0.0, 0.0, -0.0, 1.0)))
ob_beziercurve_002.location = (-1.851, 3.639, 1.005)
ob_cube_007.parent = ob_cube_006
ob_cube_007.matrix_parent_inverse = Matrix(((1.0, -0.0, 0.0, 1.851), (-0.0, 1.0, -0.0, -3.639), (0.0, 0.0, 1.0, -1.045), (-0.0, 0.0, -0.0, 1.0)))
ob_cube_007.location = (-4.737, 3.778, 2.301)
ob_cube_007.rotation_euler = (-2.079e-08, 0.5236, -7.757e-08)
ob_cube_008.location = (-0.2265, 2.366, -0.5821)
ob_cube_008.rotation_euler = (0.007903, -3.607e-05, -0.007434)
ob_cube_008.scale = (0.5538, 0.5538, -0.5538)
ob_beziercurve_003.parent = ob_cube_008
ob_beziercurve_003.matrix_parent_inverse = Matrix(((1.0, -0.0, 0.0, 1.851), (-0.0, 1.0, -0.0, -3.639), (0.0, 0.0, 1.0, -1.045), (-0.0, 0.0, -0.0, 1.0)))
ob_beziercurve_003.location = (-1.851, 3.639, 1.005)
ob_beziercurve_003.rotation_euler = (0.05898, -0.05016, -0.05729)
ob_cube_009.parent = ob_cube_008
ob_cube_009.matrix_parent_inverse = Matrix(((1.0, -0.0, 0.0, 1.736), (-0.0, 1.0, -0.0, -7.26), (0.0, 0.0, 1.0, -2.192), (-0.0, 0.0, -0.0, 1.0)))
ob_cube_009.location = (-6.149, 7.991, 1.873)
ob_cube_009.rotation_euler = (0.005305, 0.01565, -0.05752)

# ---- collection membership
col_collection.objects.link(ob_cube)
col_collection.objects.link(ob_light)
col_collection.objects.link(ob_camera)
col_collection.objects.link(ob_cube_010)
col_disccatcher.objects.link(ob_cube_001)
col_disccatcher.objects.link(ob_beziercurve)
col_disccatcher.objects.link(ob_cube_002)
col_disccatcher.objects.link(ob_beziercurve_001)
col_disccatcher.objects.link(ob_cube_003)
col_disccatcher.objects.link(ob_cube_004)
col_disccatcher.objects.link(ob_cube_005)
col_disccatcher.objects.link(ob_cube_006)
col_disccatcher.objects.link(ob_beziercurve_002)
col_disccatcher.objects.link(ob_cube_007)
col_disccatcher.objects.link(ob_cube_008)
col_disccatcher.objects.link(ob_beziercurve_003)
col_disccatcher.objects.link(ob_cube_009)

# ---- scene / render settings (as saved in the file)
scene.camera = ob_camera
scene.frame_start = 1; scene.frame_end = 250; scene.frame_set(1)
scene.render.engine = 'BLENDER_EEVEE_NEXT'
scene.cycles.sampling_pattern = 'TABULATED_SOBOL'
scene.cycles.use_light_tree = False
scene.view_settings.view_transform = 'Filmic'
bpy.context.view_layer.update()
